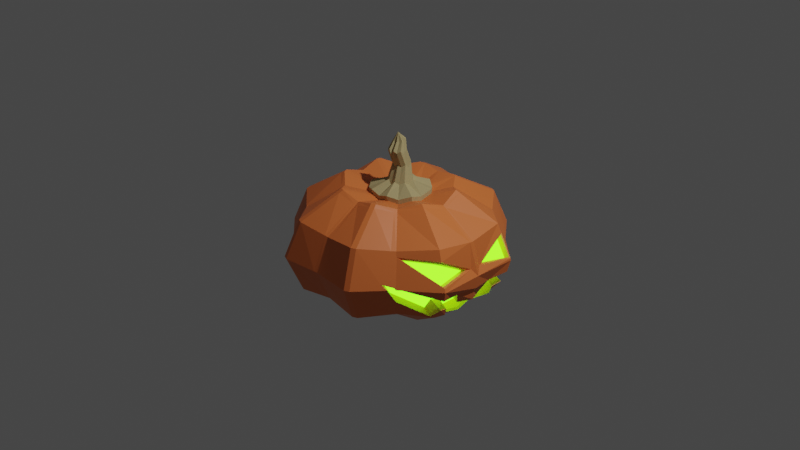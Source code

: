 # Source: head.blend  (saved by Blender 2.80.75; exported with 4.5.12 LTS)
import bpy
from mathutils import Matrix  # noqa: F401  (used for matrix-valued properties, if any)

bpy.ops.wm.read_factory_settings(use_empty=True)
scene = bpy.context.scene
scene.name = 'Scene'

# ---- collections
col_collection = bpy.data.collections.new('Collection'); scene.collection.children.link(col_collection)

# ---- materials (node trees are filled in below, after node groups)
mat_glow = bpy.data.materials.new('glow')
mat_glow.use_transparent_shadow = False
mat_glow.diffuse_color = (0.06255, 0.9035, 0.02519, 1.0)
mat_pumpkin = bpy.data.materials.new('pumpkin')
mat_pumpkin.use_transparent_shadow = False
mat_pumpkin.diffuse_color = (0.8, 0.0911, 0.02172, 1.0)
mat_material_002 = bpy.data.materials.new('Material.002')
mat_material_002.use_transparent_shadow = False
mat_material_002.diffuse_color = (0.8, 0.7266, 0.3894, 1.0)

# ---- material node trees
mat_glow.use_nodes = True; mat_glow.node_tree.nodes.clear()
_N = mat_glow.node_tree.nodes; _L = mat_glow.node_tree.links
n0 = _N.new('ShaderNodeOutputMaterial'); n0.name = 'Material Output'; n0.location = (300, 300)
n1 = _N.new('ShaderNodeEmission'); n1.name = 'Emission'; n1.location = (10, 300)
n1.inputs[0].default_value = (0.09188, 1.0, 0.007394, 1.0)
n1.inputs[1].default_value = 6.5
n2 = _N.new('ShaderNodeEeveeSpecular'); n2.name = 'Specular'; n2.location = (100, 280)
n2.inputs[0].default_value = (0.2193, 0.8, 0.09318, 1.0)
_L.new(n1.outputs[0], n0.inputs[0])
_L.new(n2.outputs[0], n0.inputs[1])
n0.is_active_output = True
mat_pumpkin.use_nodes = True; mat_pumpkin.node_tree.nodes.clear()
_N = mat_pumpkin.node_tree.nodes; _L = mat_pumpkin.node_tree.links
n0 = _N.new('ShaderNodeOutputMaterial'); n0.name = 'Material Output'; n0.location = (300, 300)
n1 = _N.new('ShaderNodeBsdfPrincipled'); n1.name = 'Principled BSDF'; n1.location = (10, 300)
n1.distribution = 'GGX'
n1.subsurface_method = 'BURLEY'
n1.inputs[0].default_value = (0.8, 0.1866, 0.04436, 1.0)
n1.inputs[3].default_value = 1.45
n1.inputs[27].default_value = (0.0, 0.0, 0.0, 1.0)
n1.inputs[28].default_value = 1.0
_L.new(n1.outputs[0], n0.inputs[0])
n0.is_active_output = True
mat_material_002.use_nodes = True; mat_material_002.node_tree.nodes.clear()
_N = mat_material_002.node_tree.nodes; _L = mat_material_002.node_tree.links
n0 = _N.new('ShaderNodeOutputMaterial'); n0.name = 'Material Output'; n0.location = (300, 300)
n1 = _N.new('ShaderNodeBsdfPrincipled'); n1.name = 'Principled BSDF'; n1.location = (10, 300)
n1.distribution = 'GGX'
n1.subsurface_method = 'BURLEY'
n1.inputs[0].default_value = (0.4575, 0.3758, 0.1846, 1.0)
n1.inputs[2].default_value = 1.0
n1.inputs[3].default_value = 1.45
n1.inputs[13].default_value = 0.0
n1.inputs[15].default_value = 0.4
n1.inputs[27].default_value = (0.0, 0.0, 0.0, 1.0)
n1.inputs[28].default_value = 1.0
_L.new(n1.outputs[0], n0.inputs[0])
n0.is_active_output = True

# ---- world
world_world = bpy.data.worlds.new('World'); scene.world = world_world
world_world.use_nodes = True; world_world.node_tree.nodes.clear()
_N = world_world.node_tree.nodes; _L = world_world.node_tree.links
n0 = _N.new('ShaderNodeOutputWorld'); n0.name = 'World Output'; n0.location = (300, 300)
n1 = _N.new('ShaderNodeBackground'); n1.name = 'Background'; n1.location = (10, 300)
n1.inputs[0].default_value = (0.05088, 0.05088, 0.05088, 1.0)
_L.new(n1.outputs[0], n0.inputs[0])
n0.is_active_output = True
world_world.color = (0.05088, 0.05088, 0.05088)
world_world.use_sun_shadow = False
world_world.sun_shadow_jitter_overblur = 0.0

# ---- cameras
cam_camera = bpy.data.cameras.new('Camera')
cam_camera.clip_end = 100.0
cam_camera.ortho_scale = 7.314

# ---- lights
light_light = bpy.data.lights.new('Light', 'POINT')
light_light.transmission_factor = 0.0
light_light.energy = 1000.0
light_light.shadow_soft_size = 0.1
light_light.shadow_maximum_resolution = 0.006
light_light.use_absolute_resolution = True

# ---- meshes
me_sphere = bpy.data.meshes.new('Sphere')
me_sphere.from_pydata([(0.1225, -0.4615, 0.8083), (0.7682, 0.3471, 0.2987), (0.8415, 0.3775, 0.002358), (0.5554, 0.5204, 0.2872), (0.7999, 0.09871, 0.0609), (0.7716, -0.3477, 0.2847), (0.8366, -0.3746, 0.02243), (0.8015, -0.08871, 0.06509), (0.5326, -0.5286, 0.3039), (0.7128, 0.00743, -0.2944), (0.6974, -0.001145, -0.4289), (0.5515, -0.6219, 0.07702), (0.5108, -0.6704, 0.07702), (0.5396, 0.6249, 0.01422), (0.4941, 0.5794, -0.2256), (0.5906, -0.5891, 0.07702), (0.5054, -0.001145, -0.5505), (0.5102, -0.5806, -0.141), (0.7282, 0.125, -0.2944), (0.7827, 0.175, -0.1084), (0.7845, 0.373, -0.09029), (0.5606, -0.1718, -0.5458), (0.6679, 0.271, -0.4691), (0.5842, 0.1656, -0.5408), (0.7644, -0.3602, -0.07007), (0.7807, -0.1842, -0.1033), (0.7266, -0.1218, -0.2944), (0.683, -0.3711, -0.3712), (0.4672, 0.7372, 0.07702), (0.722, -0.3426, -0.2413), (0.6255, -0.233, -0.4964), (0.7149, -0.2439, -0.4098), (0.7451, -0.2592, -0.2894), (0.6587, 0.4056, -0.3683), (0.7158, 0.2693, -0.4115), (0.7435, 0.356, -0.2559), (0.7485, 0.2656, -0.2844), (0.5103, 0.5623, -0.2397), (0.1673, -0.4598, 0.8491)], [(38, 0)], [(2, 3, 1), (1, 4, 2), (6, 7, 5), (5, 8, 6), (10, 9, 26, 25, 24, 29, 32, 31), (16, 23, 22, 34, 10), (12, 17, 11), (14, 28, 13), (31, 30, 21, 16, 10), (27, 29, 24, 15, 11, 17), (34, 36, 35, 20, 19, 18, 9, 10), (35, 33, 37, 14, 13, 20)])
_uv = me_sphere.uv_layers.new(name='UVMap')
_uv.uv.foreach_set('vector', [0.5625, 0.5181, 0.6118, 0.6239, 0.5625, 0.6169, 0.5625, 0.6169, 0.5167, 0.5408, 0.5625, 0.5181, 0.4375, 0.5248, 0.4848, 0.5422, 0.4375, 0.6122, 0.4375, 0.6122, 0.3842, 0.6313, 0.4375, 0.5248, 0.5, 0.3333, 0.5, 0.361, 0.4765, 0.3668, 0.4671, 0.4364, 0.4375, 0.451, 0.4375, 0.3939, 0.4517, 0.3746, 0.4526, 0.3333, 0.5, 0.2374, 0.5361, 0.2681, 0.5522, 0.3078, 0.5494, 0.3333, 0.5, 0.3333, 0.3647, 0.5, 0.375, 0.4184, 0.375, 0.5, 0.625, 0.3867, 0.6463, 0.5, 0.625, 0.4765, 0.4526, 0.3333, 0.4507, 0.2909, 0.4595, 0.2623, 0.5, 0.2374, 0.5, 0.3333, 0.426, 0.349, 0.4375, 0.3939, 0.4375, 0.451, 0.3833, 0.5, 0.375, 0.5, 0.375, 0.4184, 0.5494, 0.3333, 0.5468, 0.3762, 0.5625, 0.389, 0.5625, 0.4442, 0.5289, 0.4346, 0.5214, 0.3665, 0.5, 0.361, 0.5, 0.3333, 0.5625, 0.389, 0.5798, 0.3481, 0.6206, 0.3829, 0.625, 0.3867, 0.625, 0.4765, 0.5625, 0.4442])
me_sphere.materials.append(mat_glow)
me_sphere.use_remesh_preserve_volume = False
me_sphere.use_remesh_preserve_attributes = False
me_sphere.use_mirror_vertex_groups = False
me_sphere.update()
me_sphere_001 = bpy.data.meshes.new('Sphere.001')
me_sphere_001.from_pydata([(6.087e-09, 0.7708, 0.4453), (6.087e-09, 0.89, -4.232e-08), (6.087e-09, 0.445, -0.7712), (0.3148, 0.3147, 0.7712), (0.5453, 0.545, 0.4453), (0.6297, 0.6293, -4.232e-08), (0.5453, 0.545, -0.4453), (0.3148, 0.3147, -0.7712), (0.4619, 0.1913, 0.866), (0.8001, 0.3314, 0.5), (0.9098, 0.3827, -4.371e-08), (0.7513, 0.3314, -0.5), (0.4131, 0.1913, -0.866), (0.5088, 8.704e-08, 0.7712), (0.8348, 3.399e-08, 0.4453), (0.9074, 3.399e-08, -4.232e-08), (0.5319, 8.704e-08, -0.7712), (0.4619, -0.1913, 0.866), (0.8001, -0.3314, 0.5), (0.9226, -0.3827, -4.371e-08), (0.7577, -0.3314, -0.5), (0.4195, -0.1913, -0.866), (0.3148, -0.3147, 0.7712), (0.5453, -0.545, 0.4453), (0.6297, -0.6293, -4.232e-08), (0.5453, -0.545, -0.4453), (0.3148, -0.3147, -0.7712), (-1.383e-07, -0.445, 0.7712), (-2.046e-07, -0.7708, 0.4453), (-2.842e-07, -0.89, -4.232e-08), (-2.046e-07, -0.7708, -0.4453), (-1.383e-07, -0.445, -0.7712), (-0.3148, -0.3147, 0.7712), (-0.5453, -0.545, 0.4453), (-0.6297, -0.6293, -4.232e-08), (-0.5453, -0.545, -0.4453), (-0.3148, -0.3147, -0.7712), (-0.4453, 3.523e-07, 0.7712), (-0.7712, 4.584e-07, 0.4453), (-0.8905, 5.645e-07, -4.232e-08), (-0.7712, 4.584e-07, -0.4453), (-0.4453, 3.258e-07, -0.7712), (-0.3148, 0.3147, 0.7712), (-0.5453, 0.545, 0.4453), (-0.6297, 0.6293, -4.232e-08), (-0.5453, 0.545, -0.4453), (-0.3148, 0.3147, -0.7712), (2.598e-07, 0.445, 0.7712), (4.058e-07, 0.7708, -0.4453), (6.087e-09, 1.581e-07, -0.5941), (-6.609e-08, -0.2225, 0.6826), (-0.1527, 0.1526, 0.68), (0.2641, -0.1094, 0.7496), (0.191, 0.1909, 0.7015), (1.446e-07, 0.2429, 0.6907), (-0.2267, 1.91e-07, 0.6843), (0.1811, -0.181, 0.696), (0.264, 0.1093, 0.7495), (-0.176, -0.1759, 0.6931), (0.2584, 6.048e-08, 0.6969), (0.7682, 0.3471, 0.2987), (0.8415, 0.3775, 0.002358), (0.5554, 0.5204, 0.2872), (0.7999, 0.09871, 0.0609), (0.7716, -0.3477, 0.2847), (0.8366, -0.3746, 0.02243), (0.8015, -0.08871, 0.06509), (0.5326, -0.5286, 0.3039), (0.5454, 0.7298, -4.279e-08), (0.8546, 1.187e-08, -0.3714), (0.6178, 0.6174, -0.0628), (0.5724, 0.572, -0.3026), (0.8951, -0.3676, -0.1471), (0.6688, -0.5965, -4.25e-08), (0.889, 0.3655, -0.1673), (0.6999, 5.327e-08, -0.6329), (0.5884, -0.588, -0.218), (0.6261, -0.6258, 0.01878), (0.589, -0.6778, -4.255e-08), (0.8064, 0.1176, -0.3714), (0.8674, 0.1675, -0.1854), (0.6389, -0.1792, -0.6228), (0.6624, 0.1582, -0.6178), (0.8665, -0.1917, -0.1804), (0.8048, -0.1292, -0.3714), (0.5425, -0.7071, 0.07103), (0.7612, -0.3785, -0.4482), (0.8451, -0.35, -0.3184), (0.7037, -0.2404, -0.5735), (0.7931, -0.2514, -0.4868), (0.8233, -0.2666, -0.3664), (0.7369, 0.3981, -0.4453), (0.7462, 0.2636, -0.5461), (0.794, 0.2619, -0.4885), (0.8415, 0.3486, -0.3329), (0.8268, 0.2581, -0.3614), (0.7128, 0.00743, -0.2944), (0.5479, -0.6183, 0.09581), (0.5515, -0.6219, 0.07702), (0.5108, -0.6704, 0.07702), (0.5396, 0.6249, 0.01422), (0.4941, 0.5794, -0.2256), (0.5906, -0.5891, 0.07702), (0.5054, -0.001145, -0.5505), (0.5102, -0.5806, -0.141), (0.7282, 0.125, -0.2944), (0.7827, 0.175, -0.1084), (0.7845, 0.373, -0.09029), (0.5606, -0.1718, -0.5458), (0.6679, 0.271, -0.4691), (0.5842, 0.1656, -0.5408), (0.7644, -0.3602, -0.07007), (0.7807, -0.1842, -0.1033), (0.7266, -0.1218, -0.2944), (0.4642, -0.6997, 0.1481), (0.683, -0.3711, -0.3712), (0.4672, 0.7372, 0.07702), (0.722, -0.3426, -0.2413), (0.6255, -0.233, -0.4964), (0.7149, -0.2439, -0.4098), (0.7451, -0.2592, -0.2894), (0.6587, 0.4056, -0.3683), (0.7158, 0.2693, -0.4115), (0.7435, 0.356, -0.2559), (0.7485, 0.2656, -0.2844), (0.3364, 0.3362, 0.7407), (0.4936, 0.2045, 0.8317), (0.5394, 8.207e-08, 0.7407), (0.4936, -0.2045, 0.8317), (0.3364, -0.3362, 0.7407), (-1.445e-07, -0.4755, 0.7407), (-0.3364, -0.3362, 0.7407), (-0.4758, 3.622e-07, 0.7407), (-0.3364, 0.3362, 0.7407), (2.361e-07, 0.4755, 0.7407), (0.3602, 0.36, -0.707), (0.4797, 0.2189, -0.7939), (0.4861, -0.2189, -0.7939), (0.3602, -0.36, -0.707), (-1.513e-07, -0.5092, -0.707), (-0.3602, -0.36, -0.707), (-0.5095, 3.519e-07, -0.707), (-0.3602, 0.36, -0.707), (8.481e-08, 0.5092, -0.707), (0.5877, 8.065e-08, -0.745), (0.02639, 0.8923, -4.241e-08), (0.02286, 0.7728, 0.449), (0.0132, 0.4462, -0.7732), (0.0132, 0.4462, 0.7739), (0.02286, 0.7728, -0.449), (0.007165, 0.2434, 0.6943), (0.0141, 0.4768, 0.7435), (0.0151, 0.5105, -0.7094), (-0.00921, 0.4458, 0.7731), (-0.01595, 0.7722, -0.4479), (-0.01595, 0.7722, 0.4479), (-0.00921, 0.4458, -0.7722), (-0.01842, 0.8916, -4.238e-08), (-0.004674, 0.2424, 0.6927), (-0.009842, 0.4764, 0.7426), (-0.01054, 0.5101, -0.7083), (-0.5363, 0.5557, -0.4476), (-0.6193, 0.6417, -4.238e-08), (-0.5363, 0.5557, 0.4476), (-0.3097, 0.3209, 0.7729), (-0.3097, 0.3209, -0.772), (-0.1504, 0.156, 0.6822), (-0.3309, 0.3429, 0.7424), (-0.3543, 0.3671, -0.7081), (-0.3242, 0.3069, -0.7772), (-0.5614, 0.5315, -0.4487), (-0.6483, 0.6137, -4.241e-08), (-0.5614, 0.5315, 0.4487), (-0.3242, 0.3069, 0.7772), (-0.1562, 0.1484, 0.6823), (-0.3464, 0.3279, 0.7464), (-0.3709, 0.3511, -0.7125), (-0.446, 0.008201, -0.7753), (-0.7725, 0.0142, -0.4476), (-0.892, 0.0164, -4.238e-08), (-0.7725, 0.0142, 0.4476), (-0.446, 0.008201, 0.7753), (-0.2259, 0.003683, 0.6856), (-0.4766, 0.008763, 0.7446), (-0.5103, 0.009383, -0.7107), (-0.4465, -0.01378, -0.778), (-0.7733, -0.02386, -0.4492), (-0.8929, -0.02755, -4.242e-08), (-0.7733, -0.02386, 0.4492), (-0.4465, -0.01378, 0.778), (-0.227, -0.006888, 0.6876), (-0.4771, -0.01472, 0.7472), (-0.5108, -0.01576, -0.7133), (-0.3272, -0.3043, 0.7792), (-0.3272, -0.3043, -0.7792), (-0.5668, -0.527, -0.4499), (-0.6544, -0.6086, -4.243e-08), (-0.5668, -0.527, 0.4499), (-0.1806, -0.1691, 0.6962), (-0.3497, -0.3252, 0.7483), (-0.3744, -0.3482, -0.7143), (-0.6033, -0.6607, -4.247e-08), (-0.5225, -0.5722, 0.4511), (-0.3017, -0.3304, 0.7813), (-0.3017, -0.3304, -0.7711), (-0.5225, -0.5722, -0.4511), (-0.167, -0.1807, 0.6964), (-0.3224, -0.353, 0.7504), (-0.3452, -0.378, -0.7081), (-0.01822, -0.4466, -0.7711), (-0.03156, -0.7736, -0.4505), (-0.03644, -0.8932, -4.245e-08), (-0.03156, -0.7736, 0.4505), (-0.01822, -0.4466, 0.7802), (-0.008704, -0.2223, 0.6866), (-0.01947, -0.4773, 0.7493), (-0.02085, -0.511, -0.708), (0.02219, -0.447, -0.7717), (0.03843, -0.7742, -0.4516), (0.04437, -0.8939, -4.248e-08), (0.03843, -0.7742, 0.4516), (0.02219, -0.447, 0.7815), (0.01093, -0.2231, 0.6879), (0.02371, -0.4776, 0.7506), (0.02538, -0.5114, -0.7087), (0.5191, -0.5762, 0.452), (0.2997, -0.3327, 0.7821), (0.1705, -0.1867, 0.6999), (0.3203, -0.3555, 0.7512), (0.3061, -0.3251, -0.7715), (0.5302, -0.563, -0.4491), (0.3503, -0.3719, -0.708), (0.5649, 0.5286, 0.4495), (0.3261, 0.3052, 0.7785), (0.1966, 0.1846, 0.7052), (0.3485, 0.3261, 0.7477), (0.5241, 0.5703, 0.4507), (0.3026, 0.3293, 0.7751), (0.1824, 0.1968, 0.7055), (0.3234, 0.3519, 0.7447), (0.3073, 0.3237, -0.773), (0.5322, 0.5606, -0.4486), (0.3516, 0.3703, -0.7091), (0.3245, 0.3025, -0.7805), (0.5656, 0.524, -0.4507), (0.5886, 0.5549, -0.3167), (0.5103, 0.5623, -0.2397), (0.372, 0.3461, -0.7156), (0.8323, -0.02362, 0.4492), (0.5055, -0.01364, 0.778), (0.2588, -0.007797, 0.7006), (0.5361, -0.01457, 0.7472), (0.8331, 0.01631, 0.448), (0.5065, 0.009414, 0.7759), (0.2586, 0.00538, 0.6994), (0.5371, 0.01006, 0.7451), (0.6107, -0.6295, 0.02081), (0.5264, 0.7296, 0.02081), (0.8356, -0.0002072, -0.3506), (0.5988, 0.6172, -0.042), (0.5534, 0.5718, -0.2818), (0.8685, -0.3678, -0.1263), (0.6498, -0.5967, 0.02081), (0.8635, 0.3653, -0.1465), (0.6809, -0.0002072, -0.6121), (0.5694, -0.5882, -0.1972), (0.6071, -0.626, 0.03959), (0.57, -0.678, 0.02081), (0.7874, 0.1174, -0.3506), (0.8419, 0.1673, -0.1646), (0.6199, -0.1794, -0.602), (0.6434, 0.158, -0.597), (0.8399, -0.1919, -0.1596), (0.7858, -0.1294, -0.3506), (0.5235, -0.7073, 0.09184), (0.7422, -0.3787, -0.4274), (0.8261, -0.3502, -0.2976), (0.6847, -0.2406, -0.5526), (0.7741, -0.2516, -0.466), (0.8043, -0.2669, -0.3456), (0.7179, 0.3979, -0.4245), (0.7272, 0.2633, -0.5253), (0.775, 0.2617, -0.4677), (0.8225, 0.3483, -0.3121), (0.8078, 0.2579, -0.3406), (0.5696, 0.5547, -0.2959), (0.8306, 0.344, 0.3769), (0.8162, 0.3468, 0.3349), (0.8924, 0.3772, 0.04074), (0.9073, 0.3796, 0.03052), (0.6066, 0.5182, 0.3242), (0.5789, 0.5497, 0.361), (0.8674, 0.05184, 0.09958), (0.8498, 0.09935, 0.09827), (0.8361, -0.3463, 0.3548), (0.8237, -0.3481, 0.3241), (0.8906, -0.375, 0.06321), (0.9083, -0.3773, 0.05244), (0.8701, -0.04632, 0.1023), (0.8544, -0.08974, 0.1058), (0.5607, -0.5552, 0.3752), (0.5875, -0.5282, 0.343), (0.8707, 2.108e-08, -0.2168), (0.8544, 0.0005081, -0.3714), (0.8659, -0.191, -0.1823), (0.8877, 2.275e-08, -0.1887), (0.1673, -0.4598, 0.8491), (0.2069, -0.4434, 0.8491), (0.305, -0.7978, 0.4956), (0.3484, -0.7798, 0.4956), (0.3559, -0.9215, -4.361e-08), (0.4, -0.9033, -4.361e-08), (0.3052, -0.7978, -0.4957), (0.3484, -0.7799, -0.4957), (0.209, -0.4408, -0.7749), (0.1639, -0.4595, -0.7749), (0.1821, -0.4395, -0.7667), (0.07055, -0.2263, 0.7166), (0.1133, -0.2174, 0.721), (0.2201, -0.4749, 0.8163), (0.1802, -0.4915, 0.8163), (0.2364, -0.5077, -0.7195), (0.1918, -0.5261, -0.7195), (-0.2067, -0.4436, 0.8542), (-0.1675, -0.4598, 0.8542), (-0.3485, -0.7798, 0.4956), (-0.305, -0.7978, 0.4956), (-0.4, -0.9032, -4.361e-08), (-0.3558, -0.9215, -4.361e-08), (-0.3484, -0.7799, -0.4957), (-0.3051, -0.7978, -0.4957), (-0.1636, -0.4595, -0.7706), (-0.2092, -0.4406, -0.7706), (-0.182, -0.4394, -0.7619), (-0.1104, -0.2106, 0.717), (-0.06844, -0.2211, 0.7136), (-0.1803, -0.4915, 0.821), (-0.22, -0.4751, 0.821), (-0.1916, -0.5261, -0.7159), (-0.2366, -0.5075, -0.7159), (-0.4598, -0.1671, 0.854), (-0.4433, -0.207, 0.854), (-0.7978, -0.3045, 0.4956), (-0.7794, -0.3487, 0.4956), (-0.9215, -0.3554, -4.361e-08), (-0.9029, -0.4003, -4.361e-08), (-0.7978, -0.3047, -0.4956), (-0.7796, -0.3486, -0.4956), (-0.4437, -0.2066, -0.8543), (-0.4599, -0.1676, -0.8543), (-0.4406, -0.1825, -0.8534), (-0.2299, -0.07168, 0.7186), (-0.2184, -0.114, 0.7216), (-0.4748, -0.2203, 0.8208), (-0.4915, -0.18, 0.8208), (-0.5096, -0.2348, -0.7842), (-0.5264, -0.1943, -0.7842), (-0.4454, 0.2052, 0.8554), (-0.4601, 0.1699, 0.8554), (-0.7818, 0.3468, 0.4961), (-0.798, 0.3076, 0.4961), (-0.9053, 0.3983, -4.362e-08), (-0.9218, 0.3585, -4.362e-08), (-0.7819, 0.3466, -0.4961), (-0.798, 0.3078, -0.4961), (-0.4601, 0.1704, -0.8556), (-0.4458, 0.2049, -0.8556), (-0.443, 0.1835, -0.8549), (-0.1947, 0.1015, 0.7078), (-0.2117, 0.06685, 0.7091), (-0.4917, 0.1828, 0.8221), (-0.4769, 0.2185, 0.8221), (-0.5266, 0.1972, -0.7853), (-0.5118, 0.233, -0.7853), (-0.1675, 0.4598, 0.8053), (-0.2067, 0.4436, 0.8053), (-0.3075, 0.798, 0.4961), (-0.3468, 0.7817, 0.4961), (-0.3584, 0.9217, -4.362e-08), (-0.3984, 0.9052, -4.362e-08), (-0.3076, 0.798, -0.4961), (-0.3468, 0.7818, -0.4961), (-0.207, 0.4432, -0.7881), (-0.167, 0.4598, -0.7881), (-0.183, 0.4417, -0.782), (-0.0759, 0.2363, 0.7231), (-0.1104, 0.2148, 0.7196), (-0.2198, 0.4753, 0.7764), (-0.1807, 0.4915, 0.7764), (-0.2345, 0.5099, -0.7305), (-0.1948, 0.5264, -0.7305), (0.2066, 0.4438, 0.8054), (0.1677, 0.4599, 0.8054), (0.3467, 0.7819, 0.4961), (0.3078, 0.798, 0.4961), (0.3982, 0.9054, -4.362e-08), (0.3586, 0.9218, -4.362e-08), (0.3466, 0.782, -0.4961), (0.3079, 0.798, -0.4961), (0.1677, 0.4598, -0.797), (0.2066, 0.4438, -0.797), (0.1831, 0.4421, -0.7918), (0.1209, 0.2391, 0.7339), (0.08181, 0.2491, 0.7309), (0.181, 0.4916, 0.7764), (0.2196, 0.4755, 0.7764), (0.1953, 0.5265, -0.7377), (0.2342, 0.5104, -0.7377)], [], [(146, 151, 404, 394), (405, 391, 237, 239), (49, 401, 400, 240, 7), (407, 397, 241, 242), (148, 150, 403, 392), (400, 407, 242, 240), (149, 145, 396, 398), (239, 237, 3, 125), (242, 241, 6, 135), (397, 395, 68, 71, 6, 241), (237, 238, 53, 3), (49, 7, 243, 12), (244, 245, 91, 11), (235, 233, 8, 126), (247, 244, 11, 136), (287, 293, 63, 60), (233, 234, 57, 8), (11, 94, 95, 93), (255, 253, 13, 127), (12, 136, 144, 16), (5, 4, 232, 9, 286, 291, 289, 10), (253, 254, 59, 13), (49, 12, 16), (251, 249, 17, 128), (16, 144, 137, 21), (295, 301, 67, 64), (249, 250, 52, 17), (49, 16, 21), (85, 78, 99, 114), (137, 20, 25, 138), (15, 14, 248, 18, 294, 298, 297, 19), (17, 52, 56, 22), (49, 21, 26), (20, 87, 86), (128, 17, 22, 129), (322, 312, 218, 224), (86, 87, 117, 115), (320, 306, 221, 223), (229, 231, 321, 314), (231, 230, 313, 321), (226, 227, 318, 307), (224, 218, 30, 139), (219, 220, 28, 29), (221, 222, 50, 27), (49, 26, 229, 314, 316), (218, 219, 29, 30), (223, 221, 27, 130), (339, 329, 205, 208), (212, 215, 336, 326), (337, 323, 203, 207), (49, 333, 332, 204, 36), (216, 210, 330, 338), (213, 214, 335, 324), (201, 202, 33, 34), (203, 206, 58, 32), (209, 216, 338, 331), (205, 201, 34, 35), (207, 203, 32, 131), (208, 205, 35, 140), (342, 354, 191, 188), (49, 350, 349, 185, 41), (356, 346, 186, 192), (354, 340, 189, 191), (349, 356, 192, 185), (344, 342, 188, 187), (186, 187, 39, 40), (191, 189, 37, 132), (192, 186, 40, 141), (187, 188, 38, 39), (189, 190, 55, 37), (49, 367, 366, 169, 46), (373, 363, 170, 176), (371, 357, 173, 175), (366, 373, 176, 169), (361, 359, 172, 171), (357, 368, 174, 173), (170, 171, 44, 45), (175, 173, 42, 133), (176, 170, 45, 142), (171, 172, 43, 44), (173, 174, 51, 42), (390, 380, 154, 160), (388, 374, 153, 159), (383, 390, 160, 156), (378, 376, 155, 157), (374, 385, 158, 153), (49, 384, 383, 156, 2), (159, 153, 47, 134), (160, 154, 48, 143), (157, 155, 0, 1), (153, 158, 54, 47), (165, 168, 389, 382), (154, 157, 1, 48), (299, 295, 64, 66), (293, 288, 61, 63), (301, 296, 65, 67), (290, 287, 60, 62), (288, 290, 62, 61), (296, 299, 66, 65), (69, 303, 302), (20, 88, 89), (79, 303, 69, 96, 105), (72, 83, 304, 305, 15, 19), (77, 85, 114, 97), (11, 91, 94), (74, 70, 5, 10), (225, 228, 319, 309), (76, 25, 20, 86), (73, 72, 19), (90, 89, 119, 120), (70, 68, 5), (73, 77, 24), (87, 90, 120, 117), (89, 90, 87, 20), (70, 74, 107, 100), (89, 88, 118, 119), (93, 92, 11), (78, 76, 104, 99), (98, 97, 114, 99), (80, 79, 105, 106), (245, 71, 101, 246), (72, 73, 102, 111), (74, 80, 106, 107), (76, 86, 115, 104), (81, 75, 103, 108), (68, 70, 100, 116), (71, 68, 116, 101), (82, 92, 109, 110), (95, 94, 123, 124), (75, 82, 110, 103), (93, 95, 124, 122), (83, 72, 111, 112), (24, 77, 97, 98), (92, 93, 122, 109), (73, 24, 98, 102), (84, 304, 83, 112, 113), (94, 91, 121, 123), (88, 81, 108, 118), (69, 84, 113, 96), (155, 159, 134, 0), (380, 378, 157, 154), (172, 175, 133, 43), (363, 361, 171, 170), (188, 191, 132, 38), (346, 344, 187, 186), (202, 207, 131, 33), (327, 325, 202, 201), (220, 223, 130, 28), (310, 308, 220, 219), (18, 128, 129, 23), (248, 251, 128, 18), (252, 255, 127, 14), (232, 235, 126, 9), (236, 239, 125, 4), (395, 393, 236, 4, 5, 68), (156, 160, 143, 2), (169, 176, 142, 46), (49, 41, 177, 365, 367), (185, 192, 141, 41), (49, 36, 194, 348, 350), (204, 208, 140, 36), (217, 224, 139, 31), (21, 137, 138, 26), (243, 247, 136, 12), (240, 242, 135, 7), (49, 2, 147, 399, 401), (2, 143, 152, 147), (144, 136, 11, 92, 82, 75), (137, 144, 75, 81, 88, 20), (0, 134, 151, 146), (143, 48, 149, 152), (134, 47, 148, 151), (48, 1, 145, 149), (47, 54, 150, 148), (1, 0, 146, 145), (49, 46, 165, 382, 384), (162, 163, 377, 379), (161, 162, 379, 381), (167, 164, 375, 387), (163, 167, 387, 377), (168, 161, 381, 389), (376, 388, 159, 155), (46, 142, 168, 165), (43, 133, 167, 163), (42, 51, 166, 164), (44, 43, 163, 162), (142, 45, 161, 168), (133, 42, 164, 167), (45, 44, 162, 161), (177, 184, 372, 365), (179, 180, 360, 362), (183, 181, 358, 370), (180, 183, 370, 360), (184, 178, 364, 372), (359, 371, 175, 172), (178, 179, 362, 364), (41, 141, 184, 177), (38, 132, 183, 180), (37, 55, 182, 181), (39, 38, 180, 179), (141, 40, 178, 184), (132, 37, 181, 183), (40, 39, 179, 178), (194, 200, 355, 348), (196, 197, 343, 345), (199, 193, 341, 353), (197, 199, 353, 343), (200, 195, 347, 355), (193, 198, 352, 341), (195, 196, 345, 347), (36, 140, 200, 194), (33, 131, 199, 197), (34, 33, 197, 196), (140, 35, 195, 200), (131, 32, 193, 199), (35, 34, 196, 195), (32, 58, 198, 193), (49, 31, 209, 331, 333), (211, 212, 326, 328), (332, 339, 208, 204), (325, 337, 207, 202), (210, 211, 328, 330), (215, 213, 324, 336), (329, 327, 201, 205), (31, 139, 216, 209), (28, 130, 215, 212), (130, 27, 213, 215), (30, 29, 211, 210), (27, 50, 214, 213), (29, 28, 212, 211), (139, 30, 210, 216), (49, 316, 315, 217, 31), (78, 85, 77, 23, 225, 309, 311), (308, 320, 223, 220), (25, 76, 78, 311, 313, 230), (228, 226, 307, 319), (312, 310, 219, 218), (315, 322, 224, 217), (23, 129, 228, 225), (129, 22, 226, 228), (22, 56, 227, 226), (26, 138, 231, 229), (138, 25, 230, 231), (4, 125, 235, 232), (3, 53, 234, 233), (125, 3, 233, 235), (145, 146, 394, 396), (151, 148, 392, 404), (393, 405, 239, 236), (147, 152, 406, 399), (152, 149, 398, 406), (7, 135, 247, 243), (91, 245, 246, 121), (135, 6, 244, 247), (6, 71, 245, 244), (14, 127, 251, 248), (13, 59, 250, 249), (127, 13, 249, 251), (9, 126, 255, 252), (8, 57, 254, 253), (126, 8, 253, 255), (90, 89, 278, 279), (77, 85, 274, 266), (69, 303, 79, 268, 258), (87, 86, 275, 276), (85, 78, 267, 274), (79, 80, 269, 268), (245, 71, 260, 285), (245, 91, 280, 285), (73, 72, 261, 262), (80, 74, 263, 269), (86, 76, 265, 275), (81, 75, 264, 270), (70, 68, 257, 259), (68, 71, 260, 257), (82, 92, 281, 271), (94, 95, 284, 283), (77, 73, 262, 266), (75, 82, 271, 264), (95, 93, 282, 284), (72, 83, 272, 261), (93, 92, 281, 282), (24, 73, 262, 256), (83, 304, 84, 273, 272), (91, 94, 283, 280), (88, 81, 270, 277), (84, 69, 258, 273), (76, 78, 267, 265), (88, 89, 278, 277), (74, 70, 259, 263), (87, 90, 279, 276), (287, 290, 291, 286), (290, 288, 289, 291), (293, 287, 286, 292), (288, 293, 292, 289), (10, 289, 292, 286, 9, 252, 14, 15), (298, 294, 295, 299), (297, 298, 299, 296), (294, 300, 301, 295), (300, 297, 296, 301), (19, 297, 300, 294, 18, 23, 77, 73), (302, 303, 79, 80, 305), (305, 304, 84, 69, 302), (305, 80, 74, 10, 15), (314, 315, 316), (320, 308, 309, 319), (308, 310, 311, 309), (310, 312, 313, 311), (322, 315, 314, 321), (317, 306, 307, 318), (306, 320, 319, 307), (312, 322, 321, 313), (306, 317, 222, 221), (331, 332, 333), (337, 325, 326, 336), (325, 327, 328, 326), (327, 329, 330, 328), (339, 332, 331, 338), (334, 323, 324, 335), (323, 337, 336, 324), (329, 339, 338, 330), (323, 334, 206, 203), (348, 349, 350), (354, 342, 343, 353), (342, 344, 345, 343), (344, 346, 347, 345), (356, 349, 348, 355), (351, 340, 341, 352), (340, 354, 353, 341), (346, 356, 355, 347), (340, 351, 190, 189), (365, 366, 367), (371, 359, 360, 370), (359, 361, 362, 360), (361, 363, 364, 362), (373, 366, 365, 372), (368, 357, 358, 369), (357, 371, 370, 358), (363, 373, 372, 364), (181, 182, 369, 358), (382, 383, 384), (388, 376, 377, 387), (376, 378, 379, 377), (378, 380, 381, 379), (390, 383, 382, 389), (385, 374, 375, 386), (374, 388, 387, 375), (380, 390, 389, 381), (164, 166, 386, 375), (399, 400, 401), (405, 393, 394, 404), (393, 395, 396, 394), (395, 397, 398, 396), (407, 400, 399, 406), (402, 391, 392, 403), (391, 405, 404, 392), (397, 407, 406, 398), (391, 402, 238, 237)])
_uv = me_sphere_001.uv_layers.new(name='UVMap')
_uv.uv.foreach_set('vector', [0.7457, 0.6667, 0.7457, 0.8177, 0.6947, 0.8177, 0.692, 0.6667, 0.6803, 0.8177, 0.6798, 0.8333, 0.6312, 0.8333, 0.6312, 0.8177, 0.6562, 0.0, 0.6862, 0.1595, 0.6798, 0.1667, 0.6288, 0.1667, 0.625, 0.1667, 0.6808, 0.1995, 0.6831, 0.3333, 0.6288, 0.3333, 0.6288, 0.1995, 0.7457, 0.8333, 0.7335, 0.9091, 0.709, 0.9094, 0.6952, 0.8333, 0.6798, 0.1667, 0.6808, 0.1995, 0.6288, 0.1995, 0.6288, 0.1667, 0.7457, 0.3333, 0.7457, 0.5, 0.6914, 0.5, 0.6919, 0.3333, 0.6312, 0.8177, 0.6312, 0.8333, 0.625, 0.8333, 0.625, 0.8177, 0.6288, 0.1995, 0.6288, 0.3333, 0.625, 0.3333, 0.625, 0.1995, 0.6831, 0.3333, 0.6836, 0.5, 0.6463, 0.5, 0.625, 0.3867, 0.625, 0.3333, 0.6288, 0.3333, 0.6312, 0.8333, 0.6409, 0.8999, 0.6373, 0.8989, 0.625, 0.8333, 0.5938, 0.0, 0.625, 0.1667, 0.6188, 0.1667, 0.5625, 0.1667, 0.6188, 0.3333, 0.6206, 0.3829, 0.5798, 0.3481, 0.5625, 0.3333, 0.6202, 0.8177, 0.6202, 0.8333, 0.5625, 0.8333, 0.5625, 0.8177, 0.6188, 0.1995, 0.6188, 0.3333, 0.5625, 0.3333, 0.5625, 0.1995, 0.5625, 0.6169, 0.5168, 0.5409, 0.5167, 0.5408, 0.5625, 0.6169, 0.6202, 0.8333, 0.6099, 0.8993, 0.5759, 0.9048, 0.5625, 0.8333, 0.5625, 0.3333, 0.5625, 0.389, 0.5468, 0.3762, 0.5494, 0.3333, 0.5031, 0.8177, 0.5031, 0.8333, 0.5, 0.8333, 0.5, 0.8177, 0.5625, 0.1667, 0.5625, 0.1995, 0.5, 0.1801, 0.5, 0.1667, 0.625, 0.5, 0.625, 0.6667, 0.6202, 0.6667, 0.5625, 0.6667, 0.5625, 0.6256, 0.6213, 0.6341, 0.5625, 0.5102, 0.5625, 0.5, 0.5031, 0.8333, 0.5149, 0.9034, 0.5131, 0.9033, 0.5, 0.8333, 0.5313, 0.0, 0.5625, 0.1667, 0.5, 0.1667, 0.4955, 0.8177, 0.4955, 0.8333, 0.4375, 0.8333, 0.4375, 0.8177, 0.5, 0.1667, 0.5, 0.1801, 0.4375, 0.1995, 0.4375, 0.1667, 0.4375, 0.6122, 0.3846, 0.6311, 0.3842, 0.6313, 0.4375, 0.6122, 0.4955, 0.8333, 0.4843, 0.9034, 0.4509, 0.9047, 0.4375, 0.8333, 0.4688, 0.0, 0.5, 0.1667, 0.4375, 0.1667, 0.3555, 0.5253, 0.3647, 0.5, 0.3647, 0.5, 0.3555, 0.5253, 0.4375, 0.1995, 0.4375, 0.3333, 0.375, 0.3333, 0.375, 0.1995, 0.5, 0.5, 0.5, 0.6667, 0.4955, 0.6667, 0.4375, 0.6667, 0.4375, 0.6183, 0.4921, 0.5381, 0.4375, 0.5175, 0.4375, 0.5, 0.4375, 0.8333, 0.4241, 0.9047, 0.3883, 0.9041, 0.375, 0.8333, 0.4063, 0.0, 0.4375, 0.1667, 0.375, 0.1667, 0.4375, 0.3333, 0.4375, 0.3939, 0.426, 0.349, 0.4375, 0.8177, 0.4375, 0.8333, 0.375, 0.8333, 0.375, 0.8177, 0.3048, 0.1995, 0.3075, 0.3333, 0.2572, 0.3333, 0.2572, 0.1995, 0.426, 0.349, 0.4375, 0.3939, 0.4375, 0.3939, 0.426, 0.349, 0.3051, 0.8177, 0.3046, 0.8333, 0.2572, 0.8333, 0.2572, 0.8177, 0.3706, 0.1667, 0.3706, 0.1995, 0.3202, 0.1995, 0.3215, 0.1667, 0.3706, 0.1995, 0.3706, 0.3333, 0.3174, 0.3333, 0.3202, 0.1995, 0.3673, 0.8333, 0.3576, 0.9058, 0.3357, 0.9149, 0.3204, 0.8333, 0.2572, 0.1995, 0.2572, 0.3333, 0.25, 0.3333, 0.25, 0.1995, 0.2572, 0.5, 0.2572, 0.6667, 0.25, 0.6667, 0.25, 0.5, 0.2572, 0.8333, 0.2692, 0.9168, 0.2656, 0.9167, 0.25, 0.8333, 0.3438, 0.0, 0.375, 0.1667, 0.3706, 0.1667, 0.3215, 0.1667, 0.314, 0.1586, 0.2572, 0.3333, 0.2572, 0.5, 0.25, 0.5, 0.25, 0.3333, 0.2572, 0.8177, 0.2572, 0.8333, 0.25, 0.8333, 0.25, 0.8177, 0.1797, 0.1995, 0.1825, 0.3333, 0.1317, 0.3333, 0.1317, 0.1995, 0.244, 0.6667, 0.244, 0.8177, 0.1949, 0.8177, 0.1925, 0.6667, 0.1801, 0.8177, 0.1797, 0.8333, 0.1317, 0.8333, 0.1317, 0.8177, 0.1562, 0.0, 0.186, 0.1585, 0.1785, 0.1667, 0.1317, 0.1667, 0.125, 0.1667, 0.244, 0.1995, 0.244, 0.3333, 0.1925, 0.3333, 0.1953, 0.1995, 0.244, 0.8333, 0.2315, 0.917, 0.2115, 0.9195, 0.1953, 0.8333, 0.1317, 0.5, 0.1317, 0.6667, 0.125, 0.6667, 0.125, 0.5, 0.1317, 0.8333, 0.1422, 0.9083, 0.1388, 0.9068, 0.125, 0.8333, 0.244, 0.1667, 0.244, 0.1995, 0.1953, 0.1995, 0.1965, 0.1667, 0.1317, 0.3333, 0.1317, 0.5, 0.125, 0.5, 0.125, 0.3333, 0.1317, 0.8177, 0.1317, 0.8333, 0.125, 0.8333, 0.125, 0.8177, 0.1317, 0.1995, 0.1317, 0.3333, 0.125, 0.3333, 0.125, 0.1995, 0.05743, 0.6667, 0.05501, 0.8177, 0.0045, 0.8177, 0.0045, 0.6667, 0.03125, 0.0, 0.06105, 0.159, 0.05476, 0.1667, 0.0045, 0.1667, 0.0, 0.1667, 0.05548, 0.1995, 0.05747, 0.3333, 0.0045, 0.3333, 0.0045, 0.1995, 0.05501, 0.8177, 0.05458, 0.8333, 0.0045, 0.8333, 0.0045, 0.8177, 0.05476, 0.1667, 0.05548, 0.1995, 0.0045, 0.1995, 0.0045, 0.1667, 0.05805, 0.5, 0.05743, 0.6667, 0.0045, 0.6667, 0.0045, 0.5, 0.0045, 0.3333, 0.0045, 0.5, 0.0, 0.5, 0.0, 0.3333, 0.0045, 0.8177, 0.0045, 0.8333, 0.0, 0.8333, 0.0, 0.8177, 0.0045, 0.1995, 0.0045, 0.3333, 0.0, 0.3333, 0.0, 0.1995, 0.0045, 0.5, 0.0045, 0.6667, 0.0, 0.6667, 0.0, 0.5, 0.0045, 0.8333, 0.01761, 0.9152, 0.01534, 0.9151, 0.0, 0.8333, 0.9062, 0.0, 0.9362, 0.1598, 0.9306, 0.1667, 0.879, 0.1667, 0.875, 0.1667, 0.9313, 0.1995, 0.933, 0.3333, 0.879, 0.3333, 0.879, 0.1995, 0.9309, 0.8177, 0.9305, 0.8333, 0.879, 0.8333, 0.879, 0.8177, 0.9306, 0.1667, 0.9313, 0.1995, 0.879, 0.1995, 0.879, 0.1667, 0.9336, 0.5, 0.933, 0.6667, 0.879, 0.6667, 0.879, 0.5, 0.9305, 0.8333, 0.9135, 0.9238, 0.8929, 0.9195, 0.879, 0.8333, 0.879, 0.3333, 0.879, 0.5, 0.875, 0.5, 0.875, 0.3333, 0.879, 0.8177, 0.879, 0.8333, 0.875, 0.8333, 0.875, 0.8177, 0.879, 0.1995, 0.879, 0.3333, 0.875, 0.3333, 0.875, 0.1995, 0.879, 0.5, 0.879, 0.6667, 0.875, 0.6667, 0.875, 0.5, 0.879, 0.8333, 0.8929, 0.9195, 0.8911, 0.9192, 0.875, 0.8333, 0.8056, 0.1995, 0.808, 0.3333, 0.753, 0.3333, 0.753, 0.1995, 0.8052, 0.8177, 0.8047, 0.8333, 0.753, 0.8333, 0.753, 0.8177, 0.8046, 0.1667, 0.8056, 0.1995, 0.753, 0.1995, 0.753, 0.1667, 0.8085, 0.5, 0.808, 0.6667, 0.753, 0.6667, 0.753, 0.5, 0.8047, 0.8333, 0.7899, 0.914, 0.7658, 0.9093, 0.753, 0.8333, 0.7812, 0.0, 0.8111, 0.1594, 0.8046, 0.1667, 0.753, 0.1667, 0.75, 0.1667, 0.753, 0.8177, 0.753, 0.8333, 0.75, 0.8333, 0.75, 0.8177, 0.753, 0.1995, 0.753, 0.3333, 0.75, 0.3333, 0.75, 0.1995, 0.753, 0.5, 0.753, 0.6667, 0.75, 0.6667, 0.75, 0.5, 0.753, 0.8333, 0.7658, 0.9093, 0.7642, 0.909, 0.75, 0.8333, 0.8724, 0.1667, 0.8724, 0.1995, 0.8194, 0.1995, 0.8204, 0.1667, 0.753, 0.3333, 0.753, 0.5, 0.75, 0.5, 0.75, 0.3333, 0.4847, 0.5423, 0.4375, 0.6122, 0.4375, 0.6122, 0.4848, 0.5422, 0.5168, 0.5407, 0.5625, 0.5181, 0.5625, 0.5181, 0.5167, 0.5408, 0.3844, 0.6308, 0.4375, 0.5248, 0.4375, 0.5248, 0.3842, 0.6313, 0.6112, 0.6238, 0.5625, 0.6169, 0.5625, 0.6169, 0.6118, 0.6239, 0.5625, 0.5181, 0.6115, 0.6234, 0.6118, 0.6239, 0.5625, 0.5181, 0.4375, 0.5248, 0.4847, 0.5421, 0.4848, 0.5422, 0.4375, 0.5248, 0.5, 0.361, 0.5001, 0.361, 0.5, 0.4189, 0.4375, 0.3333, 0.4507, 0.2909, 0.4526, 0.3333, 0.5214, 0.3665, 0.5001, 0.361, 0.5, 0.361, 0.5, 0.361, 0.5214, 0.3665, 0.4375, 0.451, 0.4671, 0.4364, 0.4672, 0.4356, 0.5, 0.4294, 0.5, 0.5, 0.4375, 0.5, 0.375, 0.507, 0.3555, 0.5253, 0.3555, 0.5253, 0.375, 0.507, 0.5625, 0.3333, 0.5798, 0.3481, 0.5625, 0.389, 0.5625, 0.4442, 0.625, 0.4765, 0.625, 0.5, 0.5625, 0.5, 0.3673, 0.6667, 0.3673, 0.8177, 0.3199, 0.8177, 0.3175, 0.6667, 0.375, 0.4184, 0.375, 0.3333, 0.4375, 0.3333, 0.426, 0.349, 0.3833, 0.5, 0.4375, 0.451, 0.4375, 0.5, 0.4517, 0.3746, 0.4526, 0.3333, 0.4526, 0.3333, 0.4517, 0.3746, 0.625, 0.4765, 0.6463, 0.5, 0.625, 0.5, 0.3833, 0.5, 0.375, 0.507, 0.375, 0.5, 0.4375, 0.3939, 0.4517, 0.3746, 0.4517, 0.3746, 0.4375, 0.3939, 0.4526, 0.3333, 0.4517, 0.3746, 0.4375, 0.3939, 0.4375, 0.3333, 0.625, 0.4765, 0.5625, 0.4442, 0.5625, 0.4442, 0.625, 0.4765, 0.4526, 0.3333, 0.4507, 0.2909, 0.4507, 0.2909, 0.4526, 0.3333, 0.5494, 0.3333, 0.5522, 0.3078, 0.5625, 0.3333, 0.3647, 0.5, 0.375, 0.4184, 0.375, 0.4184, 0.3647, 0.5, 0.375, 0.5, 0.375, 0.507, 0.3555, 0.5253, 0.3647, 0.5, 0.5289, 0.4346, 0.5214, 0.3665, 0.5214, 0.3665, 0.5289, 0.4346, 0.6206, 0.3829, 0.625, 0.3867, 0.625, 0.3867, 0.6206, 0.3829, 0.4375, 0.451, 0.3833, 0.5, 0.3833, 0.5, 0.4375, 0.451, 0.5625, 0.4442, 0.5289, 0.4346, 0.5289, 0.4346, 0.5625, 0.4442, 0.375, 0.4184, 0.426, 0.349, 0.426, 0.349, 0.375, 0.4184, 0.4595, 0.2623, 0.5, 0.2374, 0.5, 0.2374, 0.4595, 0.2623, 0.6463, 0.5, 0.625, 0.4765, 0.625, 0.4765, 0.6463, 0.5, 0.625, 0.3867, 0.6463, 0.5, 0.6463, 0.5, 0.625, 0.3867, 0.5361, 0.2681, 0.5522, 0.3078, 0.5522, 0.3078, 0.5361, 0.2681, 0.5468, 0.3762, 0.5625, 0.389, 0.5625, 0.389, 0.5468, 0.3762, 0.5, 0.2374, 0.5361, 0.2681, 0.5361, 0.2681, 0.5, 0.2374, 0.5494, 0.3333, 0.5468, 0.3762, 0.5468, 0.3762, 0.5494, 0.3333, 0.4671, 0.4364, 0.4375, 0.451, 0.4375, 0.451, 0.4671, 0.4364, 0.375, 0.5, 0.375, 0.507, 0.375, 0.507, 0.375, 0.5, 0.5522, 0.3078, 0.5494, 0.3333, 0.5494, 0.3333, 0.5522, 0.3078, 0.3833, 0.5, 0.375, 0.5, 0.375, 0.5, 0.3833, 0.5, 0.4765, 0.3668, 0.4672, 0.4356, 0.4671, 0.4364, 0.4671, 0.4364, 0.4765, 0.3668, 0.5625, 0.389, 0.5798, 0.3481, 0.5798, 0.3481, 0.5625, 0.389, 0.4507, 0.2909, 0.4595, 0.2623, 0.4595, 0.2623, 0.4507, 0.2909, 0.5, 0.361, 0.4765, 0.3668, 0.4765, 0.3668, 0.5, 0.361, 0.753, 0.6667, 0.753, 0.8177, 0.75, 0.8177, 0.75, 0.6667, 0.808, 0.3333, 0.8085, 0.5, 0.753, 0.5, 0.753, 0.3333, 0.879, 0.6667, 0.879, 0.8177, 0.875, 0.8177, 0.875, 0.6667, 0.933, 0.3333, 0.9336, 0.5, 0.879, 0.5, 0.879, 0.3333, 0.0045, 0.6667, 0.0045, 0.8177, 0.0, 0.8177, 0.0, 0.6667, 0.05747, 0.3333, 0.05805, 0.5, 0.0045, 0.5, 0.0045, 0.3333, 0.1317, 0.6667, 0.1317, 0.8177, 0.125, 0.8177, 0.125, 0.6667, 0.1831, 0.5, 0.1825, 0.6667, 0.1317, 0.6667, 0.1317, 0.5, 0.2572, 0.6667, 0.2572, 0.8177, 0.25, 0.8177, 0.25, 0.6667, 0.3081, 0.5, 0.3075, 0.6667, 0.2572, 0.6667, 0.2572, 0.5, 0.4375, 0.6667, 0.4375, 0.8177, 0.375, 0.8177, 0.375, 0.6667, 0.4955, 0.6667, 0.4955, 0.8177, 0.4375, 0.8177, 0.4375, 0.6667, 0.5031, 0.6667, 0.5031, 0.8177, 0.5, 0.8177, 0.5, 0.6667, 0.6202, 0.6667, 0.6202, 0.8177, 0.5625, 0.8177, 0.5625, 0.6667, 0.6312, 0.6667, 0.6312, 0.8177, 0.625, 0.8177, 0.625, 0.6667, 0.6836, 0.5, 0.683, 0.6667, 0.6312, 0.6667, 0.625, 0.6667, 0.625, 0.5, 0.6463, 0.5, 0.753, 0.1667, 0.753, 0.1995, 0.75, 0.1995, 0.75, 0.1667, 0.879, 0.1667, 0.879, 0.1995, 0.875, 0.1995, 0.875, 0.1667, 0.9687, 0.0, 1.0, 0.1667, 0.9973, 0.1667, 0.9444, 0.1667, 0.9388, 0.1598, 0.0045, 0.1667, 0.0045, 0.1995, 0.0, 0.1995, 0.0, 0.1667, 0.09375, 0.0, 0.125, 0.1667, 0.1197, 0.1667, 0.07024, 0.1667, 0.06395, 0.159, 0.1317, 0.1667, 0.1317, 0.1995, 0.125, 0.1995, 0.125, 0.1667, 0.2572, 0.1667, 0.2572, 0.1995, 0.25, 0.1995, 0.25, 0.1667, 0.4375, 0.1667, 0.4375, 0.1995, 0.375, 0.1995, 0.375, 0.1667, 0.6188, 0.1667, 0.6188, 0.1995, 0.5625, 0.1995, 0.5625, 0.1667, 0.6288, 0.1667, 0.6288, 0.1995, 0.625, 0.1995, 0.625, 0.1667, 0.7188, 0.0, 0.75, 0.1667, 0.7457, 0.1667, 0.6952, 0.1667, 0.6888, 0.1595, 0.75, 0.1667, 0.75, 0.1995, 0.7457, 0.1995, 0.7457, 0.1667, 0.5, 0.1801, 0.5625, 0.1995, 0.5625, 0.3333, 0.5522, 0.3078, 0.5361, 0.2681, 0.5, 0.2374, 0.4375, 0.1995, 0.5, 0.1801, 0.5, 0.2374, 0.4595, 0.2623, 0.4507, 0.2909, 0.4375, 0.3333, 0.75, 0.6667, 0.75, 0.8177, 0.7457, 0.8177, 0.7457, 0.6667, 0.75, 0.1995, 0.75, 0.3333, 0.7457, 0.3333, 0.7457, 0.1995, 0.75, 0.8177, 0.75, 0.8333, 0.7457, 0.8333, 0.7457, 0.8177, 0.75, 0.3333, 0.75, 0.5, 0.7457, 0.5, 0.7457, 0.3333, 0.75, 0.8333, 0.7358, 0.909, 0.7335, 0.9091, 0.7457, 0.8333, 0.75, 0.5, 0.75, 0.6667, 0.7457, 0.6667, 0.7457, 0.5, 0.8437, 0.0, 0.875, 0.1667, 0.8724, 0.1667, 0.8204, 0.1667, 0.8139, 0.1594, 0.8724, 0.5, 0.8724, 0.6667, 0.817, 0.6667, 0.8165, 0.5, 0.8724, 0.3333, 0.8724, 0.5, 0.8165, 0.5, 0.817, 0.3333, 0.8724, 0.8177, 0.8724, 0.8333, 0.8203, 0.8333, 0.8198, 0.8177, 0.8724, 0.6667, 0.8724, 0.8177, 0.8198, 0.8177, 0.817, 0.6667, 0.8724, 0.1995, 0.8724, 0.3333, 0.817, 0.3333, 0.8194, 0.1995, 0.808, 0.6667, 0.8052, 0.8177, 0.753, 0.8177, 0.753, 0.6667, 0.875, 0.1667, 0.875, 0.1995, 0.8724, 0.1995, 0.8724, 0.1667, 0.875, 0.6667, 0.875, 0.8177, 0.8724, 0.8177, 0.8724, 0.6667, 0.875, 0.8333, 0.8589, 0.9192, 0.8576, 0.919, 0.8724, 0.8333, 0.875, 0.5, 0.875, 0.6667, 0.8724, 0.6667, 0.8724, 0.5, 0.875, 0.1995, 0.875, 0.3333, 0.8724, 0.3333, 0.8724, 0.1995, 0.875, 0.8177, 0.875, 0.8333, 0.8724, 0.8333, 0.8724, 0.8177, 0.875, 0.3333, 0.875, 0.5, 0.8724, 0.5, 0.8724, 0.3333, 0.9973, 0.1667, 0.9973, 0.1995, 0.9437, 0.1995, 0.9444, 0.1667, 0.9973, 0.5, 0.9973, 0.6667, 0.942, 0.6667, 0.9414, 0.5, 0.9973, 0.8177, 0.9973, 0.8333, 0.9445, 0.8333, 0.9441, 0.8177, 0.9973, 0.6667, 0.9973, 0.8177, 0.9441, 0.8177, 0.942, 0.6667, 0.9973, 0.1995, 0.9973, 0.3333, 0.942, 0.3333, 0.9437, 0.1995, 0.933, 0.6667, 0.9309, 0.8177, 0.879, 0.8177, 0.879, 0.6667, 0.9973, 0.3333, 0.9973, 0.5, 0.9414, 0.5, 0.942, 0.3333, 1.0, 0.1667, 1.0, 0.1995, 0.9973, 0.1995, 0.9973, 0.1667, 1.0, 0.6667, 1.0, 0.8177, 0.9973, 0.8177, 0.9973, 0.6667, 1.0, 0.8333, 0.9847, 0.9151, 0.9834, 0.9156, 0.9973, 0.8333, 1.0, 0.5, 1.0, 0.6667, 0.9973, 0.6667, 0.9973, 0.5, 1.0, 0.1995, 1.0, 0.3333, 0.9973, 0.3333, 0.9973, 0.1995, 1.0, 0.8177, 1.0, 0.8333, 0.9973, 0.8333, 0.9973, 0.8177, 1.0, 0.3333, 1.0, 0.5, 0.9973, 0.5, 0.9973, 0.3333, 0.1197, 0.1667, 0.1197, 0.1995, 0.06953, 0.1995, 0.07024, 0.1667, 0.1197, 0.5, 0.1197, 0.6667, 0.06757, 0.6667, 0.06696, 0.5, 0.1197, 0.8177, 0.1197, 0.8333, 0.07043, 0.8333, 0.07, 0.8177, 0.1197, 0.6667, 0.1197, 0.8177, 0.07, 0.8177, 0.06757, 0.6667, 0.1197, 0.1995, 0.1197, 0.3333, 0.06753, 0.3333, 0.06953, 0.1995, 0.1197, 0.8333, 0.1084, 0.9077, 0.08569, 0.9144, 0.07043, 0.8333, 0.1197, 0.3333, 0.1197, 0.5, 0.06696, 0.5, 0.06753, 0.3333, 0.125, 0.1667, 0.125, 0.1995, 0.1197, 0.1995, 0.1197, 0.1667, 0.125, 0.6667, 0.125, 0.8177, 0.1197, 0.8177, 0.1197, 0.6667, 0.125, 0.5, 0.125, 0.6667, 0.1197, 0.6667, 0.1197, 0.5, 0.125, 0.1995, 0.125, 0.3333, 0.1197, 0.3333, 0.1197, 0.1995, 0.125, 0.8177, 0.125, 0.8333, 0.1197, 0.8333, 0.1197, 0.8177, 0.125, 0.3333, 0.125, 0.5, 0.1197, 0.5, 0.1197, 0.3333, 0.125, 0.8333, 0.1112, 0.9068, 0.1084, 0.9077, 0.1197, 0.8333, 0.2187, 0.0, 0.25, 0.1667, 0.244, 0.1667, 0.1965, 0.1667, 0.189, 0.1585, 0.244, 0.5, 0.244, 0.6667, 0.1925, 0.6667, 0.1919, 0.5, 0.1785, 0.1667, 0.1797, 0.1995, 0.1317, 0.1995, 0.1317, 0.1667, 0.1825, 0.6667, 0.1801, 0.8177, 0.1317, 0.8177, 0.1317, 0.6667, 0.244, 0.3333, 0.244, 0.5, 0.1919, 0.5, 0.1925, 0.3333, 0.244, 0.8177, 0.244, 0.8333, 0.1953, 0.8333, 0.1949, 0.8177, 0.1825, 0.3333, 0.1831, 0.5, 0.1317, 0.5, 0.1317, 0.3333, 0.25, 0.1667, 0.25, 0.1995, 0.244, 0.1995, 0.244, 0.1667, 0.25, 0.6667, 0.25, 0.8177, 0.244, 0.8177, 0.244, 0.6667, 0.25, 0.8177, 0.25, 0.8333, 0.244, 0.8333, 0.244, 0.8177, 0.25, 0.3333, 0.25, 0.5, 0.244, 0.5, 0.244, 0.3333, 0.25, 0.8333, 0.2344, 0.9167, 0.2315, 0.917, 0.244, 0.8333, 0.25, 0.5, 0.25, 0.6667, 0.244, 0.6667, 0.244, 0.5, 0.25, 0.1995, 0.25, 0.3333, 0.244, 0.3333, 0.244, 0.1995, 0.2812, 0.0, 0.311, 0.1586, 0.3035, 0.1667, 0.2572, 0.1667, 0.25, 0.1667, 0.3647, 0.5, 0.3555, 0.5253, 0.375, 0.507, 0.375, 0.6667, 0.3673, 0.6667, 0.3175, 0.6667, 0.3169, 0.5, 0.3075, 0.6667, 0.3051, 0.8177, 0.2572, 0.8177, 0.2572, 0.6667, 0.375, 0.3333, 0.375, 0.4184, 0.3647, 0.5, 0.3169, 0.5, 0.3174, 0.3333, 0.3706, 0.3333, 0.3673, 0.8177, 0.3673, 0.8333, 0.3204, 0.8333, 0.3199, 0.8177, 0.3075, 0.3333, 0.3081, 0.5, 0.2572, 0.5, 0.2572, 0.3333, 0.3035, 0.1667, 0.3048, 0.1995, 0.2572, 0.1995, 0.2572, 0.1667, 0.375, 0.6667, 0.375, 0.8177, 0.3673, 0.8177, 0.3673, 0.6667, 0.375, 0.8177, 0.375, 0.8333, 0.3673, 0.8333, 0.3673, 0.8177, 0.375, 0.8333, 0.3617, 0.9041, 0.3576, 0.9058, 0.3673, 0.8333, 0.375, 0.1667, 0.375, 0.1995, 0.3706, 0.1995, 0.3706, 0.1667, 0.375, 0.1995, 0.375, 0.3333, 0.3706, 0.3333, 0.3706, 0.1995, 0.625, 0.6667, 0.625, 0.8177, 0.6202, 0.8177, 0.6202, 0.6667, 0.625, 0.8333, 0.6127, 0.8989, 0.6099, 0.8993, 0.6202, 0.8333, 0.625, 0.8177, 0.625, 0.8333, 0.6202, 0.8333, 0.6202, 0.8177, 0.7457, 0.5, 0.7457, 0.6667, 0.692, 0.6667, 0.6914, 0.5, 0.7457, 0.8177, 0.7457, 0.8333, 0.6952, 0.8333, 0.6947, 0.8177, 0.683, 0.6667, 0.6803, 0.8177, 0.6312, 0.8177, 0.6312, 0.6667, 0.7457, 0.1667, 0.7457, 0.1995, 0.6942, 0.1995, 0.6952, 0.1667, 0.7457, 0.1995, 0.7457, 0.3333, 0.6919, 0.3333, 0.6942, 0.1995, 0.625, 0.1667, 0.625, 0.1995, 0.6188, 0.1995, 0.6188, 0.1667, 0.5798, 0.3481, 0.6206, 0.3829, 0.6206, 0.3829, 0.5798, 0.3481, 0.625, 0.1995, 0.625, 0.3333, 0.6188, 0.3333, 0.6188, 0.1995, 0.625, 0.3333, 0.625, 0.3867, 0.6206, 0.3829, 0.6188, 0.3333, 0.5, 0.6667, 0.5, 0.8177, 0.4955, 0.8177, 0.4955, 0.6667, 0.5, 0.8333, 0.4869, 0.9033, 0.4843, 0.9034, 0.4955, 0.8333, 0.5, 0.8177, 0.5, 0.8333, 0.4955, 0.8333, 0.4955, 0.8177, 0.5625, 0.6667, 0.5625, 0.8177, 0.5031, 0.8177, 0.5031, 0.6667, 0.5625, 0.8333, 0.5491, 0.9048, 0.5149, 0.9034, 0.5031, 0.8333, 0.5625, 0.8177, 0.5625, 0.8333, 0.5031, 0.8333, 0.5031, 0.8177, 0.4517, 0.3746, 0.4526, 0.3333, 0.4526, 0.3333, 0.4517, 0.3746, 0.375, 0.507, 0.3555, 0.5253, 0.3555, 0.5253, 0.375, 0.507, 0.5, 0.361, 0.5001, 0.361, 0.5214, 0.3665, 0.5214, 0.3665, 0.5, 0.361, 0.4375, 0.3939, 0.426, 0.349, 0.426, 0.349, 0.4375, 0.3939, 0.3555, 0.5253, 0.3647, 0.5, 0.3647, 0.5, 0.3555, 0.5253, 0.5214, 0.3665, 0.5289, 0.4346, 0.5289, 0.4346, 0.5214, 0.3665, 0.6206, 0.3829, 0.625, 0.3867, 0.625, 0.3867, 0.6206, 0.3829, 0.6206, 0.3829, 0.5798, 0.3481, 0.5798, 0.3481, 0.6206, 0.3829, 0.3833, 0.5, 0.4375, 0.451, 0.4375, 0.451, 0.3833, 0.5, 0.5289, 0.4346, 0.5625, 0.4442, 0.5625, 0.4442, 0.5289, 0.4346, 0.426, 0.349, 0.375, 0.4184, 0.375, 0.4184, 0.426, 0.349, 0.4595, 0.2623, 0.5, 0.2374, 0.5, 0.2374, 0.4595, 0.2623, 0.625, 0.4765, 0.6463, 0.5, 0.6463, 0.5, 0.625, 0.4765, 0.6463, 0.5, 0.625, 0.3867, 0.625, 0.3867, 0.6463, 0.5, 0.5361, 0.2681, 0.5522, 0.3078, 0.5522, 0.3078, 0.5361, 0.2681, 0.5625, 0.389, 0.5468, 0.3762, 0.5468, 0.3762, 0.5625, 0.389, 0.375, 0.507, 0.3833, 0.5, 0.3833, 0.5, 0.375, 0.507, 0.5, 0.2374, 0.5361, 0.2681, 0.5361, 0.2681, 0.5, 0.2374, 0.5468, 0.3762, 0.5494, 0.3333, 0.5494, 0.3333, 0.5468, 0.3762, 0.4375, 0.451, 0.4671, 0.4364, 0.4671, 0.4364, 0.4375, 0.451, 0.5494, 0.3333, 0.5522, 0.3078, 0.5522, 0.3078, 0.5494, 0.3333, 0.375, 0.5, 0.3833, 0.5, 0.3833, 0.5, 0.375, 0.5, 0.4671, 0.4364, 0.4672, 0.4356, 0.4765, 0.3668, 0.4765, 0.3668, 0.4671, 0.4364, 0.5798, 0.3481, 0.5625, 0.389, 0.5625, 0.389, 0.5798, 0.3481, 0.4507, 0.2909, 0.4595, 0.2623, 0.4595, 0.2623, 0.4507, 0.2909, 0.4765, 0.3668, 0.5, 0.361, 0.5, 0.361, 0.4765, 0.3668, 0.375, 0.4184, 0.3647, 0.5, 0.3647, 0.5, 0.375, 0.4184, 0.4507, 0.2909, 0.4526, 0.3333, 0.4526, 0.3333, 0.4507, 0.2909, 0.5625, 0.4442, 0.625, 0.4765, 0.625, 0.4765, 0.5625, 0.4442, 0.4375, 0.3939, 0.4517, 0.3746, 0.4517, 0.3746, 0.4375, 0.3939, 0.5625, 0.6169, 0.6112, 0.6238, 0.6213, 0.6341, 0.5625, 0.6256, 0.6115, 0.6234, 0.5625, 0.5181, 0.5625, 0.5102, 0.6213, 0.6341, 0.5168, 0.5409, 0.5625, 0.6169, 0.5625, 0.6256, 0.5088, 0.5371, 0.5625, 0.5181, 0.5168, 0.5407, 0.5088, 0.5371, 0.5625, 0.5102, 0.5625, 0.5, 0.5625, 0.5102, 0.5088, 0.5371, 0.5625, 0.6256, 0.5625, 0.6667, 0.5031, 0.6667, 0.5, 0.6667, 0.5, 0.5, 0.4921, 0.5381, 0.4375, 0.6183, 0.4375, 0.6122, 0.4847, 0.5423, 0.4375, 0.5175, 0.4921, 0.5381, 0.4847, 0.5421, 0.4375, 0.5248, 0.4375, 0.6183, 0.3756, 0.6404, 0.3846, 0.6311, 0.4375, 0.6122, 0.3756, 0.6404, 0.4375, 0.5175, 0.4375, 0.5248, 0.3844, 0.6308, 0.4375, 0.5, 0.4375, 0.5175, 0.3756, 0.6404, 0.4375, 0.6183, 0.4375, 0.6667, 0.375, 0.6667, 0.375, 0.507, 0.3833, 0.5, 0.5, 0.4189, 0.5001, 0.361, 0.5214, 0.3665, 0.5289, 0.4346, 0.5, 0.4294, 0.5, 0.4294, 0.4672, 0.4356, 0.4765, 0.3668, 0.5, 0.361, 0.5, 0.4189, 0.5, 0.4294, 0.5289, 0.4346, 0.5625, 0.4442, 0.5625, 0.5, 0.5, 0.5, 0.3215, 0.1667, 0.3132, 0.1628, 0.314, 0.1586, 0.3051, 0.8177, 0.3075, 0.6667, 0.3175, 0.6667, 0.3199, 0.8177, 0.3075, 0.6667, 0.3081, 0.5, 0.3169, 0.5, 0.3175, 0.6667, 0.3081, 0.5, 0.3075, 0.3333, 0.3174, 0.3333, 0.3169, 0.5, 0.3048, 0.1995, 0.3035, 0.1667, 0.3215, 0.1667, 0.3202, 0.1995, 0.2888, 0.9176, 0.3046, 0.8333, 0.3117, 0.8378, 0.2966, 0.9179, 0.3046, 0.8333, 0.3051, 0.8177, 0.3199, 0.8177, 0.3204, 0.8333, 0.3075, 0.3333, 0.3048, 0.1995, 0.3202, 0.1995, 0.3174, 0.3333, 0.3046, 0.8333, 0.2888, 0.9176, 0.2692, 0.9168, 0.2572, 0.8333, 0.1965, 0.1667, 0.1882, 0.1629, 0.189, 0.1585, 0.1801, 0.8177, 0.1825, 0.6667, 0.1925, 0.6667, 0.1949, 0.8177, 0.1825, 0.6667, 0.1831, 0.5, 0.1919, 0.5, 0.1925, 0.6667, 0.1831, 0.5, 0.1825, 0.3333, 0.1925, 0.3333, 0.1919, 0.5, 0.1797, 0.1995, 0.1785, 0.1667, 0.1965, 0.1667, 0.1953, 0.1995, 0.1639, 0.9173, 0.1797, 0.8333, 0.1867, 0.8378, 0.1712, 0.9204, 0.1797, 0.8333, 0.1801, 0.8177, 0.1949, 0.8177, 0.1953, 0.8333, 0.1825, 0.3333, 0.1797, 0.1995, 0.1953, 0.1995, 0.1925, 0.3333, 0.1797, 0.8333, 0.1639, 0.9173, 0.1422, 0.9083, 0.1317, 0.8333, 0.07024, 0.1667, 0.0625, 0.1668, 0.06693, 0.1667, 0.05501, 0.8177, 0.05743, 0.6667, 0.06757, 0.6667, 0.07, 0.8177, 0.05743, 0.6667, 0.05805, 0.5, 0.06696, 0.5, 0.06757, 0.6667, 0.05805, 0.5, 0.05747, 0.3333, 0.06753, 0.3333, 0.06696, 0.5, 0.05548, 0.1995, 0.05476, 0.1667, 0.07024, 0.1667, 0.06953, 0.1995, 0.03897, 0.9163, 0.05458, 0.8333, 0.06164, 0.8379, 0.04687, 0.9167, 0.05458, 0.8333, 0.05501, 0.8177, 0.07, 0.8177, 0.07043, 0.8333, 0.05747, 0.3333, 0.05548, 0.1995, 0.06953, 0.1995, 0.06753, 0.3333, 0.05458, 0.8333, 0.03897, 0.9163, 0.01761, 0.9152, 0.0045, 0.8333, 0.9444, 0.1667, 0.9375, 0.1668, 0.9414, 0.1667, 0.9309, 0.8177, 0.933, 0.6667, 0.942, 0.6667, 0.9441, 0.8177, 0.933, 0.6667, 0.9336, 0.5, 0.9414, 0.5, 0.942, 0.6667, 0.9336, 0.5, 0.933, 0.3333, 0.942, 0.3333, 0.9414, 0.5, 0.9313, 0.1995, 0.9306, 0.1667, 0.9444, 0.1667, 0.9437, 0.1995, 0.9135, 0.9238, 0.9305, 0.8333, 0.9367, 0.8374, 0.9203, 0.9251, 0.9305, 0.8333, 0.9309, 0.8177, 0.9441, 0.8177, 0.9445, 0.8333, 0.933, 0.3333, 0.9313, 0.1995, 0.9437, 0.1995, 0.942, 0.3333, 0.9973, 0.8333, 0.9834, 0.9156, 0.9614, 0.9229, 0.9445, 0.8333, 0.8204, 0.1667, 0.8132, 0.1631, 0.8139, 0.1594, 0.8052, 0.8177, 0.808, 0.6667, 0.817, 0.6667, 0.8198, 0.8177, 0.808, 0.6667, 0.8085, 0.5, 0.8165, 0.5, 0.817, 0.6667, 0.8085, 0.5, 0.808, 0.3333, 0.817, 0.3333, 0.8165, 0.5, 0.8056, 0.1995, 0.8046, 0.1667, 0.8204, 0.1667, 0.8194, 0.1995, 0.7899, 0.914, 0.8047, 0.8333, 0.8118, 0.8372, 0.7971, 0.9154, 0.8047, 0.8333, 0.8052, 0.8177, 0.8198, 0.8177, 0.8203, 0.8333, 0.808, 0.3333, 0.8056, 0.1995, 0.8194, 0.1995, 0.817, 0.3333, 0.8724, 0.8333, 0.8576, 0.919, 0.8353, 0.9163, 0.8203, 0.8333, 0.6952, 0.1667, 0.6882, 0.1631, 0.6888, 0.1595, 0.6803, 0.8177, 0.683, 0.6667, 0.692, 0.6667, 0.6947, 0.8177, 0.683, 0.6667, 0.6836, 0.5, 0.6914, 0.5, 0.692, 0.6667, 0.6836, 0.5, 0.6831, 0.3333, 0.6919, 0.3333, 0.6914, 0.5, 0.6808, 0.1995, 0.6798, 0.1667, 0.6952, 0.1667, 0.6942, 0.1995, 0.6662, 0.9074, 0.6798, 0.8333, 0.6868, 0.8371, 0.6732, 0.9095, 0.6798, 0.8333, 0.6803, 0.8177, 0.6947, 0.8177, 0.6952, 0.8333, 0.6831, 0.3333, 0.6808, 0.1995, 0.6942, 0.1995, 0.6919, 0.3333, 0.6798, 0.8333, 0.6662, 0.9074, 0.6409, 0.8999, 0.6312, 0.8333])
me_sphere_001.materials.append(mat_pumpkin)
me_sphere_001.use_remesh_preserve_volume = False
me_sphere_001.use_remesh_preserve_attributes = False
me_sphere_001.use_mirror_vertex_groups = False
me_sphere_001.update()
me_sphere_002 = bpy.data.meshes.new('Sphere.002')
me_sphere_002.from_pydata([(-6.609e-08, -0.2225, 0.6826), (-0.1527, 0.1526, 0.68), (0.2641, -0.1094, 0.7496), (0.191, 0.1909, 0.7015), (1.446e-07, 0.2429, 0.6907), (-0.2267, 1.91e-07, 0.6843), (0.1811, -0.181, 0.696), (0.264, 0.1093, 0.7495), (-0.176, -0.1759, 0.6931), (0.2584, 6.048e-08, 0.6969), (-6.609e-08, -0.2225, 0.7301), (-0.231, -0.09567, 0.7775), (-0.1527, 0.1526, 0.7274), (0.2641, -0.1094, 0.797), (0.191, 0.1909, 0.749), (1.446e-07, 0.2429, 0.7382), (-0.2267, 1.91e-07, 0.7317), (-0.09139, -0.2206, 0.7714), (0.1811, -0.181, 0.7434), (0.264, 0.1093, 0.7969), (0.1039, 0.2508, 0.7892), (-0.0971, 0.2344, 0.7795), (-0.2075, 0.08593, 0.7636), (-0.176, -0.1759, 0.7405), (0.09427, -0.2276, 0.7755), (0.2584, 6.048e-08, 0.7443), (-6.609e-08, -0.2225, 0.7448), (-0.231, -0.09567, 0.7922), (-0.1527, 0.1526, 0.7421), (0.2641, -0.1094, 0.8117), (0.191, 0.1909, 0.7637), (1.446e-07, 0.2429, 0.7529), (-0.2267, 1.91e-07, 0.7464), (-0.09139, -0.2206, 0.7861), (0.1811, -0.181, 0.7581), (0.264, 0.1093, 0.8116), (0.1039, 0.2508, 0.8039), (-0.0971, 0.2344, 0.7942), (-0.2075, 0.08593, 0.7783), (-0.176, -0.1759, 0.7552), (0.09427, -0.2276, 0.7902), (0.2584, 6.048e-08, 0.759), (-0.04094, 0.1043, 0.8707), (0.001656, 0.1037, 0.85), (-0.08933, 0.0391, 0.8592), (-0.1075, 0.001416, 0.8128), (0.001656, -0.09477, 0.8382), (-0.0689, -0.06909, 0.8623), (-0.033, -0.08224, 0.893), (-0.09645, -0.03922, 0.8756), (0.03867, -0.08795, 0.8893), (0.07531, -0.07219, 0.8612), (-0.06743, 0.07046, 0.8253), (0.1116, 0.001416, 0.852), (0.1096, 0.04615, 0.8961), (0.1111, -0.04391, 0.8939), (0.04368, 0.1029, 0.8929), (0.07979, 0.0795, 0.8637), (-0.02828, 0.01407, 1.521), (-0.04072, 0.1105, 1.081), (-0.00956, 0.11, 1.06), (-0.07612, 0.0628, 1.069), (-0.08942, 0.03523, 1.023), (-0.00956, -0.03513, 1.048), (-0.06117, -0.01635, 1.072), (-0.03491, -0.02597, 1.103), (-0.08133, 0.005505, 1.086), (0.01752, -0.03014, 1.099), (0.04432, -0.01861, 1.071), (-0.0601, 0.08574, 1.035), (0.07085, 0.03523, 1.062), (0.06944, 0.06795, 1.106), (0.07049, 0.002075, 1.104), (0.02118, 0.1095, 1.103), (0.0476, 0.09236, 1.074), (-0.0516, 0.06936, 1.282), (-0.02096, 0.06894, 1.261), (-0.08641, 0.0225, 1.27), (-0.09949, -0.004612, 1.224), (-0.02096, -0.0738, 1.249), (-0.07171, -0.05533, 1.273), (-0.04589, -0.06479, 1.304), (-0.09154, -0.03384, 1.287), (0.005663, -0.0689, 1.3), (0.03202, -0.05756, 1.272), (-0.07066, 0.04505, 1.236), (0.0581, -0.004612, 1.263), (0.05671, 0.02756, 1.307), (0.05775, -0.03722, 1.305), (0.009264, 0.06837, 1.304), (0.03524, 0.05156, 1.275), (-0.04826, 0.07961, 1.397), (-0.02694, 0.07931, 1.376), (-0.07249, 0.04699, 1.386), (-0.0816, 0.02812, 1.339), (-0.02694, -0.02004, 1.365), (-0.06226, -0.007187, 1.389), (-0.04429, -0.01377, 1.419), (-0.07606, 0.00777, 1.402), (-0.008401, -0.01663, 1.416), (0.009943, -0.008739, 1.388), (-0.06153, 0.06269, 1.352), (0.0281, 0.02812, 1.378), (0.02714, 0.05051, 1.423), (0.02786, 0.005422, 1.42), (-0.005893, 0.07892, 1.419), (0.01219, 0.06722, 1.39), (0.007165, 0.2434, 0.6943), (0.007165, 0.2434, 0.7417), (0.007165, 0.2434, 0.7564), (0.004555, 0.1036, 0.853), (-0.00744, 0.11, 1.063), (-0.01888, 0.0689, 1.264), (-0.02548, 0.07929, 1.379), (-0.004674, 0.2424, 0.6927), (-0.004674, 0.2424, 0.7402), (-0.004674, 0.2424, 0.7549), (-0.0003939, 0.1037, 0.851), (-0.01106, 0.1101, 1.061), (-0.02244, 0.06896, 1.262), (-0.02796, 0.07933, 1.377), (-0.1504, 0.156, 0.6822), (-0.1504, 0.156, 0.7296), (-0.1504, 0.156, 0.7443), (-0.06631, 0.07188, 0.8272), (-0.05928, 0.08678, 1.037), (-0.06986, 0.04607, 1.238), (-0.06097, 0.0634, 1.354), (-0.1562, 0.1484, 0.6823), (-0.1562, 0.1484, 0.7297), (-0.1562, 0.1484, 0.7444), (-0.06881, 0.06848, 0.8275), (-0.06111, 0.08429, 1.037), (-0.07165, 0.04362, 1.239), (-0.06222, 0.06169, 1.354), (-0.2259, 0.003683, 0.6856), (-0.2259, 0.003683, 0.7331), (-0.2259, 0.003683, 0.7478), (-0.1067, 0.003031, 0.8148), (-0.08885, 0.03642, 1.025), (-0.09893, -0.00345, 1.226), (-0.0812, 0.02893, 1.341), (-0.227, -0.006888, 0.6876), (-0.227, -0.006888, 0.735), (-0.227, -0.006888, 0.7497), (-0.1067, -0.00151, 0.8173), (-0.08883, 0.03309, 1.027), (-0.09892, -0.006716, 1.228), (-0.0812, 0.02665, 1.344), (-0.1806, -0.1691, 0.6962), (-0.1806, -0.1691, 0.7436), (-0.1806, -0.1691, 0.7583), (-0.07121, -0.06658, 0.8634), (-0.06287, -0.01451, 1.073), (-0.07338, -0.05352, 1.274), (-0.06342, -0.005929, 1.39), (-0.167, -0.1807, 0.6964), (-0.167, -0.1807, 0.7438), (-0.167, -0.1807, 0.7585), (-0.06507, -0.0705, 0.8655), (-0.05837, -0.01737, 1.075), (-0.06896, -0.05634, 1.277), (-0.06034, -0.00789, 1.392), (-0.008704, -0.2223, 0.6866), (-0.008704, -0.2223, 0.734), (-0.008704, -0.2223, 0.7487), (-0.001644, -0.09358, 0.8435), (-0.01197, -0.03426, 1.053), (-0.02334, -0.07294, 1.255), (-0.02859, -0.01945, 1.37), (0.01093, -0.2231, 0.6879), (0.01093, -0.2231, 0.7353), (0.01093, -0.2231, 0.75), (0.005948, -0.09398, 0.8442), (-0.00642, -0.03455, 1.054), (-0.01788, -0.07323, 1.255), (-0.02479, -0.01965, 1.371), (0.1705, -0.1867, 0.6999), (0.1705, -0.1867, 0.7473), (0.1705, -0.1867, 0.7621), (0.07082, -0.07412, 0.8646), (0.04104, -0.02002, 1.075), (0.02879, -0.05895, 1.276), (0.007697, -0.009705, 1.391), (0.1966, 0.1846, 0.7052), (0.1966, 0.1846, 0.7526), (0.1966, 0.1846, 0.7674), (0.08208, 0.07694, 0.8661), (0.04927, 0.09048, 1.076), (0.03689, 0.04971, 1.277), (0.01333, 0.06593, 1.393), (0.1824, 0.1968, 0.7055), (0.1824, 0.1968, 0.753), (0.1824, 0.1968, 0.7677), (0.07621, 0.08182, 0.8666), (0.04498, 0.09405, 1.077), (0.03266, 0.05322, 1.278), (0.01039, 0.06838, 1.393), (0.2588, -0.007797, 0.7006), (0.2588, -0.007797, 0.748), (0.2588, -0.007797, 0.7628), (0.1115, -0.001814, 0.855), (0.07082, 0.03287, 1.065), (0.05808, -0.006935, 1.266), (0.02808, 0.0265, 1.381), (0.2586, 0.00538, 0.6994), (0.2586, 0.00538, 0.7469), (0.2586, 0.00538, 0.7616), (0.1115, 0.003617, 0.8541), (0.07078, 0.03684, 1.064), (0.05803, -0.003029, 1.265), (0.02805, 0.02922, 1.381), (0.07055, -0.2263, 0.7166), (0.1133, -0.2174, 0.721), (0.09427, -0.2276, 0.7539), (-0.1104, -0.2106, 0.717), (-0.06844, -0.2211, 0.7136), (-0.09139, -0.2206, 0.7498), (-0.2299, -0.07168, 0.7186), (-0.2184, -0.114, 0.7216), (-0.231, -0.09567, 0.7564), (-0.1947, 0.1015, 0.7078), (-0.2117, 0.06685, 0.7091), (-0.2075, 0.08593, 0.7395), (-0.0759, 0.2363, 0.7231), (-0.1104, 0.2148, 0.7196), (-0.0971, 0.2344, 0.7556), (0.1209, 0.2391, 0.7339), (0.08181, 0.2491, 0.7309), (0.1039, 0.2508, 0.765)], [], [(229, 228, 107, 108, 20), (220, 219, 149, 150, 11), (223, 222, 135, 136, 22), (184, 3, 14, 185), (6, 2, 13, 18), (163, 0, 10, 164), (205, 7, 19, 206), (177, 6, 18, 178), (121, 1, 12, 122), (135, 5, 16, 136), (198, 9, 25, 199), (107, 4, 15, 108), (149, 8, 23, 150), (171, 24, 40, 172), (129, 22, 38, 130), (157, 17, 33, 158), (178, 18, 34, 179), (122, 12, 28, 123), (136, 16, 32, 137), (199, 25, 41, 200), (108, 15, 31, 109), (115, 21, 37, 116), (150, 23, 39, 151), (143, 11, 27, 144), (185, 14, 30, 186), (18, 13, 29, 34), (164, 10, 26, 165), (206, 19, 35, 207), (192, 20, 36, 193), (151, 39, 47, 152), (200, 41, 53, 201), (123, 28, 52, 124), (158, 33, 48, 159), (172, 40, 50, 173), (207, 35, 54, 208), (34, 29, 55, 51), (144, 27, 49, 145), (109, 31, 43, 110), (137, 32, 45, 138), (179, 34, 51, 180), (130, 38, 44, 131), (193, 36, 56, 194), (165, 26, 46, 166), (186, 30, 57, 187), (116, 37, 42, 117), (124, 52, 69, 125), (159, 48, 65, 160), (152, 47, 64, 153), (201, 53, 70, 202), (117, 42, 59, 118), (187, 57, 74, 188), (166, 46, 63, 167), (194, 56, 73, 195), (131, 44, 61, 132), (180, 51, 68, 181), (138, 45, 62, 139), (110, 43, 60, 111), (145, 49, 66, 146), (173, 50, 67, 174), (51, 55, 72, 68), (208, 54, 71, 209), (188, 74, 90, 189), (167, 63, 79, 168), (195, 73, 89, 196), (132, 61, 77, 133), (181, 68, 84, 182), (139, 62, 78, 140), (111, 60, 76, 112), (146, 66, 82, 147), (174, 67, 83, 175), (68, 72, 88, 84), (209, 71, 87, 210), (125, 69, 85, 126), (160, 65, 81, 161), (153, 64, 80, 154), (202, 70, 86, 203), (118, 59, 75, 119), (182, 84, 100, 183), (140, 78, 94, 141), (112, 76, 92, 113), (147, 82, 98, 148), (175, 83, 99, 176), (84, 88, 104, 100), (210, 87, 103, 211), (126, 85, 101, 127), (161, 81, 97, 162), (154, 80, 96, 155), (203, 86, 102, 204), (119, 75, 91, 120), (189, 90, 106, 190), (168, 79, 95, 169), (196, 89, 105, 197), (133, 77, 93, 134), (100, 104, 58), (105, 113, 92, 58), (99, 183, 100, 58), (106, 197, 105, 58), (103, 190, 106, 58), (104, 204, 102, 58), (96, 162, 97, 58), (102, 211, 103, 58), (94, 148, 98, 58), (93, 141, 94, 58), (101, 134, 93, 58), (97, 169, 95, 58), (92, 120, 91, 58), (98, 155, 96, 58), (91, 127, 101, 58), (95, 176, 99, 58), (226, 225, 121, 122, 21), (217, 216, 163, 164, 17), (214, 213, 177, 178, 24), (89, 112, 113, 105), (73, 111, 112, 89), (56, 110, 111, 73), (36, 109, 110, 56), (20, 108, 109, 36), (191, 227, 229, 20, 192), (76, 119, 120, 92), (60, 118, 119, 76), (43, 117, 118, 60), (31, 116, 117, 43), (15, 115, 116, 31), (4, 114, 115, 15), (75, 126, 127, 91), (59, 125, 126, 75), (42, 124, 125, 59), (37, 123, 124, 42), (21, 122, 123, 37), (114, 224, 226, 21, 115), (85, 133, 134, 101), (69, 132, 133, 85), (52, 131, 132, 69), (28, 130, 131, 52), (12, 129, 130, 28), (1, 128, 129, 12), (77, 140, 141, 93), (61, 139, 140, 77), (44, 138, 139, 61), (38, 137, 138, 44), (22, 136, 137, 38), (128, 221, 223, 22, 129), (78, 147, 148, 94), (62, 146, 147, 78), (45, 145, 146, 62), (32, 144, 145, 45), (16, 143, 144, 32), (5, 142, 143, 16), (82, 154, 155, 98), (66, 153, 154, 82), (49, 152, 153, 66), (27, 151, 152, 49), (11, 150, 151, 27), (142, 218, 220, 11, 143), (80, 161, 162, 96), (64, 160, 161, 80), (47, 159, 160, 64), (39, 158, 159, 47), (23, 157, 158, 39), (8, 156, 157, 23), (81, 168, 169, 97), (65, 167, 168, 81), (48, 166, 167, 65), (33, 165, 166, 48), (17, 164, 165, 33), (156, 215, 217, 17, 157), (79, 175, 176, 95), (63, 174, 175, 79), (46, 173, 174, 63), (26, 172, 173, 46), (10, 171, 172, 26), (0, 170, 171, 10), (83, 182, 183, 99), (67, 181, 182, 83), (50, 180, 181, 67), (40, 179, 180, 50), (24, 178, 179, 40), (170, 212, 214, 24, 171), (87, 189, 190, 103), (71, 188, 189, 87), (54, 187, 188, 71), (35, 186, 187, 54), (19, 185, 186, 35), (7, 184, 185, 19), (90, 196, 197, 106), (74, 195, 196, 90), (57, 194, 195, 74), (30, 193, 194, 57), (14, 192, 193, 30), (3, 191, 192, 14), (88, 203, 204, 104), (72, 202, 203, 88), (55, 201, 202, 72), (29, 200, 201, 55), (13, 199, 200, 29), (2, 198, 199, 13), (86, 210, 211, 102), (70, 209, 210, 86), (53, 208, 209, 70), (41, 207, 208, 53), (25, 206, 207, 41), (9, 205, 206, 25), (212, 213, 214), (215, 216, 217), (218, 219, 220), (221, 222, 223), (224, 225, 226), (227, 228, 229)])
_uv = me_sphere_002.uv_layers.new(name='UVMap')
_uv.uv.foreach_set('vector', [0.7018, 0.9095, 0.709, 0.9094, 0.7335, 0.9091, 0.7335, 0.9091, 0.7018, 0.9095, 0.07812, 0.9167, 0.08569, 0.9144, 0.1084, 0.9077, 0.1084, 0.9077, 0.07812, 0.9167, 0.9547, 0.9251, 0.9614, 0.9229, 0.9834, 0.9156, 0.9834, 0.9156, 0.9547, 0.9251, 0.6099, 0.8993, 0.6127, 0.8989, 0.6127, 0.8989, 0.6099, 0.8993, 0.3883, 0.9041, 0.4241, 0.9047, 0.4241, 0.9047, 0.3883, 0.9041, 0.2315, 0.917, 0.2344, 0.9167, 0.2344, 0.9167, 0.2315, 0.917, 0.5149, 0.9034, 0.5491, 0.9048, 0.5491, 0.9048, 0.5149, 0.9034, 0.3576, 0.9058, 0.3617, 0.9041, 0.3617, 0.9041, 0.3576, 0.9058, 0.8576, 0.919, 0.8589, 0.9192, 0.8589, 0.9192, 0.8576, 0.919, 0.9834, 0.9156, 0.9847, 0.9151, 0.9847, 0.9151, 0.9834, 0.9156, 0.4843, 0.9034, 0.4869, 0.9033, 0.4869, 0.9033, 0.4843, 0.9034, 0.7335, 0.9091, 0.7358, 0.909, 0.7358, 0.909, 0.7335, 0.9091, 0.1084, 0.9077, 0.1112, 0.9068, 0.1112, 0.9068, 0.1084, 0.9077, 0.2692, 0.9168, 0.2966, 0.9179, 0.2966, 0.9179, 0.2692, 0.9168, 0.8929, 0.9195, 0.9203, 0.9251, 0.9203, 0.9251, 0.8929, 0.9195, 0.1422, 0.9083, 0.1712, 0.9204, 0.1712, 0.9204, 0.1422, 0.9083, 0.3576, 0.9058, 0.3617, 0.9041, 0.3617, 0.9041, 0.3576, 0.9058, 0.8576, 0.919, 0.8589, 0.9192, 0.8589, 0.9192, 0.8576, 0.919, 0.9834, 0.9156, 0.9847, 0.9151, 0.9847, 0.9151, 0.9834, 0.9156, 0.4843, 0.9034, 0.4869, 0.9033, 0.4869, 0.9033, 0.4843, 0.9034, 0.7335, 0.9091, 0.7358, 0.909, 0.7358, 0.909, 0.7335, 0.9091, 0.7658, 0.9093, 0.7971, 0.9154, 0.7971, 0.9154, 0.7658, 0.9093, 0.1084, 0.9077, 0.1112, 0.9068, 0.1112, 0.9068, 0.1084, 0.9077, 0.01761, 0.9152, 0.04687, 0.9167, 0.04687, 0.9167, 0.01761, 0.9152, 0.6099, 0.8993, 0.6127, 0.8989, 0.6127, 0.8989, 0.6099, 0.8993, 0.3883, 0.9041, 0.4241, 0.9047, 0.4241, 0.9047, 0.3883, 0.9041, 0.2315, 0.917, 0.2344, 0.9167, 0.2344, 0.9167, 0.2315, 0.917, 0.5149, 0.9034, 0.5491, 0.9048, 0.5491, 0.9048, 0.5149, 0.9034, 0.6409, 0.8999, 0.6732, 0.9095, 0.6732, 0.9095, 0.6409, 0.8999, 0.1084, 0.9077, 0.1112, 0.9068, 0.1053, 0.9382, 0.1034, 0.9385, 0.4843, 0.9034, 0.4869, 0.9033, 0.4815, 0.9319, 0.4797, 0.9321, 0.8576, 0.919, 0.8589, 0.9192, 0.8551, 0.9395, 0.8541, 0.9395, 0.1422, 0.9083, 0.1712, 0.9204, 0.1656, 0.9501, 0.1469, 0.9395, 0.2692, 0.9168, 0.2966, 0.9179, 0.2913, 0.9467, 0.2725, 0.9411, 0.5149, 0.9034, 0.5491, 0.9048, 0.5433, 0.9355, 0.5197, 0.9321, 0.3883, 0.9041, 0.4241, 0.9047, 0.4185, 0.9347, 0.3942, 0.9355, 0.01761, 0.9152, 0.04687, 0.9167, 0.04223, 0.9414, 0.02028, 0.933, 0.7335, 0.9091, 0.7358, 0.909, 0.7306, 0.9366, 0.729, 0.9368, 0.9834, 0.9156, 0.9847, 0.9151, 0.9814, 0.9324, 0.9804, 0.933, 0.3576, 0.9058, 0.3617, 0.9041, 0.3558, 0.9355, 0.3531, 0.9369, 0.8929, 0.9195, 0.9203, 0.9251, 0.9164, 0.9457, 0.8963, 0.9399, 0.6409, 0.8999, 0.6732, 0.9095, 0.6676, 0.9394, 0.6458, 0.9324, 0.2315, 0.917, 0.2344, 0.9167, 0.2299, 0.9404, 0.228, 0.9413, 0.6099, 0.8993, 0.6127, 0.8989, 0.6066, 0.9316, 0.6047, 0.9319, 0.7658, 0.9093, 0.7971, 0.9154, 0.7928, 0.9386, 0.7705, 0.9367, 0.8541, 0.9395, 0.8551, 0.9395, 0.8551, 0.9395, 0.8541, 0.9395, 0.1469, 0.9395, 0.1656, 0.9501, 0.1656, 0.9501, 0.1469, 0.9395, 0.1034, 0.9385, 0.1053, 0.9382, 0.1053, 0.9382, 0.1034, 0.9385, 0.4797, 0.9321, 0.4815, 0.9319, 0.4815, 0.9319, 0.4797, 0.9321, 0.7705, 0.9367, 0.7928, 0.9386, 0.7928, 0.9386, 0.7705, 0.9367, 0.6047, 0.9319, 0.6066, 0.9316, 0.6066, 0.9316, 0.6047, 0.9319, 0.228, 0.9413, 0.2299, 0.9404, 0.2299, 0.9404, 0.228, 0.9413, 0.6458, 0.9324, 0.6676, 0.9394, 0.6676, 0.9394, 0.6458, 0.9324, 0.8963, 0.9399, 0.9164, 0.9457, 0.9164, 0.9457, 0.8963, 0.9399, 0.3531, 0.9369, 0.3558, 0.9355, 0.3558, 0.9355, 0.3531, 0.9369, 0.9804, 0.933, 0.9814, 0.9324, 0.9814, 0.9324, 0.9804, 0.933, 0.729, 0.9368, 0.7306, 0.9366, 0.7306, 0.9366, 0.729, 0.9368, 0.02028, 0.933, 0.04223, 0.9414, 0.04223, 0.9414, 0.02028, 0.933, 0.2725, 0.9411, 0.2913, 0.9467, 0.2913, 0.9467, 0.2725, 0.9411, 0.3942, 0.9355, 0.4185, 0.9347, 0.4185, 0.9347, 0.3942, 0.9355, 0.5197, 0.9321, 0.5433, 0.9355, 0.5433, 0.9355, 0.5197, 0.9321, 0.6047, 0.9319, 0.6066, 0.9316, 0.6066, 0.9316, 0.6047, 0.9319, 0.228, 0.9413, 0.2299, 0.9404, 0.2299, 0.9404, 0.228, 0.9413, 0.6458, 0.9324, 0.6676, 0.9394, 0.6676, 0.9394, 0.6458, 0.9324, 0.8963, 0.9399, 0.9164, 0.9457, 0.9164, 0.9457, 0.8963, 0.9399, 0.3531, 0.9369, 0.3558, 0.9355, 0.3558, 0.9355, 0.3531, 0.9369, 0.9804, 0.933, 0.9814, 0.9324, 0.9814, 0.9324, 0.9804, 0.933, 0.729, 0.9368, 0.7306, 0.9366, 0.7306, 0.9366, 0.729, 0.9368, 0.02028, 0.933, 0.04223, 0.9414, 0.04223, 0.9414, 0.02028, 0.933, 0.2725, 0.9411, 0.2913, 0.9467, 0.2913, 0.9467, 0.2725, 0.9411, 0.3942, 0.9355, 0.4185, 0.9347, 0.4185, 0.9347, 0.3942, 0.9355, 0.5197, 0.9321, 0.5433, 0.9355, 0.5433, 0.9355, 0.5197, 0.9321, 0.8541, 0.9395, 0.8551, 0.9395, 0.8551, 0.9395, 0.8541, 0.9395, 0.1469, 0.9395, 0.1656, 0.9501, 0.1656, 0.9501, 0.1469, 0.9395, 0.1034, 0.9385, 0.1053, 0.9382, 0.1053, 0.9382, 0.1034, 0.9385, 0.4797, 0.9321, 0.4815, 0.9319, 0.4815, 0.9319, 0.4797, 0.9321, 0.7705, 0.9367, 0.7928, 0.9386, 0.7928, 0.9386, 0.7705, 0.9367, 0.3531, 0.9369, 0.3558, 0.9355, 0.3558, 0.9355, 0.3531, 0.9369, 0.9804, 0.933, 0.9814, 0.9324, 0.9814, 0.9324, 0.9804, 0.933, 0.729, 0.9368, 0.7306, 0.9366, 0.7306, 0.9366, 0.729, 0.9368, 0.02028, 0.933, 0.04223, 0.9414, 0.04223, 0.9414, 0.02028, 0.933, 0.2725, 0.9411, 0.2913, 0.9467, 0.2913, 0.9467, 0.2725, 0.9411, 0.3942, 0.9355, 0.4185, 0.9347, 0.4185, 0.9347, 0.3942, 0.9355, 0.5197, 0.9321, 0.5433, 0.9355, 0.5433, 0.9355, 0.5197, 0.9321, 0.8541, 0.9395, 0.8551, 0.9395, 0.8551, 0.9395, 0.8541, 0.9395, 0.1469, 0.9395, 0.1656, 0.9501, 0.1656, 0.9501, 0.1469, 0.9395, 0.1034, 0.9385, 0.1053, 0.9382, 0.1053, 0.9382, 0.1034, 0.9385, 0.4797, 0.9321, 0.4815, 0.9319, 0.4815, 0.9319, 0.4797, 0.9321, 0.7705, 0.9367, 0.7928, 0.9386, 0.7928, 0.9386, 0.7705, 0.9367, 0.6047, 0.9319, 0.6066, 0.9316, 0.6066, 0.9316, 0.6047, 0.9319, 0.228, 0.9413, 0.2299, 0.9404, 0.2299, 0.9404, 0.228, 0.9413, 0.6458, 0.9324, 0.6676, 0.9394, 0.6676, 0.9394, 0.6458, 0.9324, 0.8963, 0.9399, 0.9164, 0.9457, 0.9164, 0.9457, 0.8963, 0.9399, 0.3942, 0.9355, 0.4185, 0.9347, 0.4062, 1.0, 0.7074, 0.9394, 0.729, 0.9368, 0.7306, 0.9366, 0.7187, 1.0, 0.3337, 0.9467, 0.3531, 0.9369, 0.3558, 0.9355, 0.3438, 1.0, 0.6434, 0.9316, 0.6458, 0.9324, 0.6676, 0.9394, 0.6562, 1.0, 0.5817, 0.9355, 0.6047, 0.9319, 0.6066, 0.9316, 0.5938, 1.0, 0.4565, 0.9347, 0.4797, 0.9321, 0.4815, 0.9319, 0.4688, 1.0, 0.1447, 0.9382, 0.1469, 0.9395, 0.1656, 0.9501, 0.1562, 1.0, 0.5185, 0.9319, 0.5197, 0.9321, 0.5433, 0.9355, 0.5312, 1.0, 0.01857, 0.9324, 0.02028, 0.933, 0.04223, 0.9414, 0.03125, 1.0, 0.9586, 0.9457, 0.9804, 0.933, 0.9814, 0.9324, 0.9687, 1.0, 0.8949, 0.9395, 0.8963, 0.9399, 0.9164, 0.9457, 0.9062, 1.0, 0.2094, 0.9501, 0.228, 0.9413, 0.2299, 0.9404, 0.2187, 1.0, 0.7694, 0.9366, 0.7705, 0.9367, 0.7928, 0.9386, 0.7812, 1.0, 0.08277, 0.9414, 0.1034, 0.9385, 0.1053, 0.9382, 0.09375, 1.0, 0.8322, 0.9386, 0.8541, 0.9395, 0.8551, 0.9395, 0.8437, 1.0, 0.2701, 0.9404, 0.2725, 0.9411, 0.2913, 0.9467, 0.2812, 1.0, 0.8279, 0.9154, 0.8353, 0.9163, 0.8576, 0.919, 0.8576, 0.919, 0.8279, 0.9154, 0.2038, 0.9204, 0.2115, 0.9195, 0.2315, 0.917, 0.2315, 0.917, 0.2038, 0.9204, 0.3284, 0.9179, 0.3357, 0.9149, 0.3576, 0.9058, 0.3576, 0.9058, 0.3284, 0.9179, 0.7074, 0.9394, 0.729, 0.9368, 0.729, 0.9368, 0.7074, 0.9394, 0.7074, 0.9394, 0.729, 0.9368, 0.729, 0.9368, 0.7074, 0.9394, 0.7074, 0.9394, 0.729, 0.9368, 0.729, 0.9368, 0.7074, 0.9394, 0.7018, 0.9095, 0.7335, 0.9091, 0.729, 0.9368, 0.7074, 0.9394, 0.7018, 0.9095, 0.7335, 0.9091, 0.7335, 0.9091, 0.7018, 0.9095, 0.6409, 0.8999, 0.6662, 0.9074, 0.6732, 0.9095, 0.6732, 0.9095, 0.6409, 0.8999, 0.7694, 0.9366, 0.7705, 0.9367, 0.7705, 0.9367, 0.7694, 0.9366, 0.7694, 0.9366, 0.7705, 0.9367, 0.7705, 0.9367, 0.7694, 0.9366, 0.7694, 0.9366, 0.7705, 0.9367, 0.7705, 0.9367, 0.7694, 0.9366, 0.7642, 0.909, 0.7658, 0.9093, 0.7705, 0.9367, 0.7694, 0.9366, 0.7642, 0.909, 0.7658, 0.9093, 0.7658, 0.9093, 0.7642, 0.909, 0.7642, 0.909, 0.7658, 0.9093, 0.7658, 0.9093, 0.7642, 0.909, 0.8322, 0.9386, 0.8541, 0.9395, 0.8541, 0.9395, 0.8322, 0.9386, 0.8322, 0.9386, 0.8541, 0.9395, 0.8541, 0.9395, 0.8322, 0.9386, 0.8322, 0.9386, 0.8541, 0.9395, 0.8541, 0.9395, 0.8322, 0.9386, 0.8279, 0.9154, 0.8576, 0.919, 0.8541, 0.9395, 0.8322, 0.9386, 0.8279, 0.9154, 0.8576, 0.919, 0.8576, 0.919, 0.8279, 0.9154, 0.7658, 0.9093, 0.7899, 0.914, 0.7971, 0.9154, 0.7971, 0.9154, 0.7658, 0.9093, 0.8949, 0.9395, 0.8963, 0.9399, 0.8963, 0.9399, 0.8949, 0.9395, 0.8949, 0.9395, 0.8963, 0.9399, 0.8963, 0.9399, 0.8949, 0.9395, 0.8949, 0.9395, 0.8963, 0.9399, 0.8963, 0.9399, 0.8949, 0.9395, 0.8911, 0.9192, 0.8929, 0.9195, 0.8963, 0.9399, 0.8949, 0.9395, 0.8911, 0.9192, 0.8929, 0.9195, 0.8929, 0.9195, 0.8911, 0.9192, 0.8911, 0.9192, 0.8929, 0.9195, 0.8929, 0.9195, 0.8911, 0.9192, 0.9586, 0.9457, 0.9804, 0.933, 0.9804, 0.933, 0.9586, 0.9457, 0.9586, 0.9457, 0.9804, 0.933, 0.9804, 0.933, 0.9586, 0.9457, 0.9586, 0.9457, 0.9804, 0.933, 0.9804, 0.933, 0.9586, 0.9457, 0.9547, 0.9251, 0.9834, 0.9156, 0.9804, 0.933, 0.9586, 0.9457, 0.9547, 0.9251, 0.9834, 0.9156, 0.9834, 0.9156, 0.9547, 0.9251, 0.8929, 0.9195, 0.9135, 0.9238, 0.9203, 0.9251, 0.9203, 0.9251, 0.8929, 0.9195, 0.01857, 0.9324, 0.02028, 0.933, 0.02028, 0.933, 0.01857, 0.9324, 0.01857, 0.9324, 0.02028, 0.933, 0.02028, 0.933, 0.01857, 0.9324, 0.01857, 0.9324, 0.02028, 0.933, 0.02028, 0.933, 0.01857, 0.9324, 0.01534, 0.9151, 0.01761, 0.9152, 0.02028, 0.933, 0.01857, 0.9324, 0.01534, 0.9151, 0.01761, 0.9152, 0.01761, 0.9152, 0.01534, 0.9151, 0.01534, 0.9151, 0.01761, 0.9152, 0.01761, 0.9152, 0.01534, 0.9151, 0.08277, 0.9414, 0.1034, 0.9385, 0.1034, 0.9385, 0.08277, 0.9414, 0.08277, 0.9414, 0.1034, 0.9385, 0.1034, 0.9385, 0.08277, 0.9414, 0.08277, 0.9414, 0.1034, 0.9385, 0.1034, 0.9385, 0.08277, 0.9414, 0.07812, 0.9167, 0.1084, 0.9077, 0.1034, 0.9385, 0.08277, 0.9414, 0.07812, 0.9167, 0.1084, 0.9077, 0.1084, 0.9077, 0.07812, 0.9167, 0.01761, 0.9152, 0.03897, 0.9163, 0.04687, 0.9167, 0.04687, 0.9167, 0.01761, 0.9152, 0.1447, 0.9382, 0.1469, 0.9395, 0.1469, 0.9395, 0.1447, 0.9382, 0.1447, 0.9382, 0.1469, 0.9395, 0.1469, 0.9395, 0.1447, 0.9382, 0.1447, 0.9382, 0.1469, 0.9395, 0.1469, 0.9395, 0.1447, 0.9382, 0.1388, 0.9068, 0.1422, 0.9083, 0.1469, 0.9395, 0.1447, 0.9382, 0.1388, 0.9068, 0.1422, 0.9083, 0.1422, 0.9083, 0.1388, 0.9068, 0.1388, 0.9068, 0.1422, 0.9083, 0.1422, 0.9083, 0.1388, 0.9068, 0.2094, 0.9501, 0.228, 0.9413, 0.228, 0.9413, 0.2094, 0.9501, 0.2094, 0.9501, 0.228, 0.9413, 0.228, 0.9413, 0.2094, 0.9501, 0.2094, 0.9501, 0.228, 0.9413, 0.228, 0.9413, 0.2094, 0.9501, 0.2038, 0.9204, 0.2315, 0.917, 0.228, 0.9413, 0.2094, 0.9501, 0.2038, 0.9204, 0.2315, 0.917, 0.2315, 0.917, 0.2038, 0.9204, 0.1422, 0.9083, 0.1639, 0.9173, 0.1712, 0.9204, 0.1712, 0.9204, 0.1422, 0.9083, 0.2701, 0.9404, 0.2725, 0.9411, 0.2725, 0.9411, 0.2701, 0.9404, 0.2701, 0.9404, 0.2725, 0.9411, 0.2725, 0.9411, 0.2701, 0.9404, 0.2701, 0.9404, 0.2725, 0.9411, 0.2725, 0.9411, 0.2701, 0.9404, 0.2656, 0.9167, 0.2692, 0.9168, 0.2725, 0.9411, 0.2701, 0.9404, 0.2656, 0.9167, 0.2692, 0.9168, 0.2692, 0.9168, 0.2656, 0.9167, 0.2656, 0.9167, 0.2692, 0.9168, 0.2692, 0.9168, 0.2656, 0.9167, 0.3337, 0.9467, 0.3531, 0.9369, 0.3531, 0.9369, 0.3337, 0.9467, 0.3337, 0.9467, 0.3531, 0.9369, 0.3531, 0.9369, 0.3337, 0.9467, 0.3337, 0.9467, 0.3531, 0.9369, 0.3531, 0.9369, 0.3337, 0.9467, 0.3284, 0.9179, 0.3576, 0.9058, 0.3531, 0.9369, 0.3337, 0.9467, 0.3284, 0.9179, 0.3576, 0.9058, 0.3576, 0.9058, 0.3284, 0.9179, 0.2692, 0.9168, 0.2888, 0.9176, 0.2966, 0.9179, 0.2966, 0.9179, 0.2692, 0.9168, 0.5817, 0.9355, 0.6047, 0.9319, 0.6047, 0.9319, 0.5817, 0.9355, 0.5817, 0.9355, 0.6047, 0.9319, 0.6047, 0.9319, 0.5817, 0.9355, 0.5817, 0.9355, 0.6047, 0.9319, 0.6047, 0.9319, 0.5817, 0.9355, 0.5759, 0.9048, 0.6099, 0.8993, 0.6047, 0.9319, 0.5817, 0.9355, 0.5759, 0.9048, 0.6099, 0.8993, 0.6099, 0.8993, 0.5759, 0.9048, 0.5759, 0.9048, 0.6099, 0.8993, 0.6099, 0.8993, 0.5759, 0.9048, 0.6434, 0.9316, 0.6458, 0.9324, 0.6458, 0.9324, 0.6434, 0.9316, 0.6434, 0.9316, 0.6458, 0.9324, 0.6458, 0.9324, 0.6434, 0.9316, 0.6434, 0.9316, 0.6458, 0.9324, 0.6458, 0.9324, 0.6434, 0.9316, 0.6373, 0.8989, 0.6409, 0.8999, 0.6458, 0.9324, 0.6434, 0.9316, 0.6373, 0.8989, 0.6409, 0.8999, 0.6409, 0.8999, 0.6373, 0.8989, 0.6373, 0.8989, 0.6409, 0.8999, 0.6409, 0.8999, 0.6373, 0.8989, 0.4565, 0.9347, 0.4797, 0.9321, 0.4797, 0.9321, 0.4565, 0.9347, 0.4565, 0.9347, 0.4797, 0.9321, 0.4797, 0.9321, 0.4565, 0.9347, 0.4565, 0.9347, 0.4797, 0.9321, 0.4797, 0.9321, 0.4565, 0.9347, 0.4509, 0.9047, 0.4843, 0.9034, 0.4797, 0.9321, 0.4565, 0.9347, 0.4509, 0.9047, 0.4843, 0.9034, 0.4843, 0.9034, 0.4509, 0.9047, 0.4509, 0.9047, 0.4843, 0.9034, 0.4843, 0.9034, 0.4509, 0.9047, 0.5185, 0.9319, 0.5197, 0.9321, 0.5197, 0.9321, 0.5185, 0.9319, 0.5185, 0.9319, 0.5197, 0.9321, 0.5197, 0.9321, 0.5185, 0.9319, 0.5185, 0.9319, 0.5197, 0.9321, 0.5197, 0.9321, 0.5185, 0.9319, 0.5131, 0.9033, 0.5149, 0.9034, 0.5197, 0.9321, 0.5185, 0.9319, 0.5131, 0.9033, 0.5149, 0.9034, 0.5149, 0.9034, 0.5131, 0.9033, 0.5131, 0.9033, 0.5149, 0.9034, 0.5149, 0.9034, 0.5131, 0.9033, 0.2888, 0.9176, 0.2966, 0.9179, 0.2973, 0.9144, 0.1639, 0.9173, 0.1712, 0.9204, 0.1719, 0.9168, 0.03897, 0.9163, 0.04687, 0.9167, 0.04757, 0.913, 0.9135, 0.9238, 0.9203, 0.9251, 0.9209, 0.9219, 0.7899, 0.914, 0.7971, 0.9154, 0.7975, 0.9132, 0.6662, 0.9074, 0.6732, 0.9095, 0.6736, 0.9074])
me_sphere_002.materials.append(mat_material_002)
me_sphere_002.use_remesh_preserve_volume = False
me_sphere_002.use_remesh_preserve_attributes = False
me_sphere_002.use_mirror_vertex_groups = False
me_sphere_002.update()

# ---- objects
ob_light = bpy.data.objects.new('Light', light_light)
ob_camera = bpy.data.objects.new('Camera', cam_camera)
ob_sphere = bpy.data.objects.new('Sphere', me_sphere)
ob_sphere_001 = bpy.data.objects.new('Sphere.001', me_sphere_001)
ob_sphere_002 = bpy.data.objects.new('Sphere.002', me_sphere_002)

# ---- transforms, parenting, visibility, modifiers, constraints
ob_light.location = (4.076, 1.005, 5.904)
ob_light.rotation_euler = (0.6503, 0.05522, 1.866)
ob_light.lock_rotations_4d = False
ob_light.empty_display_type = 'ARROWS'
ob_light.color = (0.0, 0.0, 0.0, 0.0)
ob_light.lineart.crease_threshold = 0.0
ob_camera.location = (7.359, -6.926, 4.958)
ob_camera.rotation_euler = (1.109, 0.0, 0.8149)
ob_camera.lock_rotations_4d = False
ob_camera.empty_display_type = 'ARROWS'
ob_camera.color = (0.0, 0.0, 0.0, 0.0)
ob_camera.display_type = 'WIRE'
ob_camera.lineart.crease_threshold = 0.0
ob_sphere.location = (0.0, 0.0, -0.2177)
ob_sphere.scale = (1.216, 1.216, 0.7554)
ob_sphere.lineart.crease_threshold = 0.0
ob_sphere_001.location = (0.0, 0.0, -0.2177)
ob_sphere_001.scale = (1.216, 1.216, 0.7554)
ob_sphere_001.lineart.crease_threshold = 0.0
ob_sphere_002.location = (0.0, 0.0, -0.2177)
ob_sphere_002.scale = (1.216, 1.216, 0.7554)
ob_sphere_002.lineart.crease_threshold = 0.0

# ---- collection membership
col_collection.objects.link(ob_light)
col_collection.objects.link(ob_camera)
col_collection.objects.link(ob_sphere)
col_collection.objects.link(ob_sphere_001)
col_collection.objects.link(ob_sphere_002)

# ---- scene / render settings (as saved in the file)
scene.camera = ob_camera
scene.frame_start = 1; scene.frame_end = 250; scene.frame_set(1)
scene.render.engine = 'BLENDER_EEVEE_NEXT'
scene.cycles.use_denoising = False
scene.cycles.samples = 128
scene.cycles.sampling_pattern = 'TABULATED_SOBOL'
scene.cycles.use_adaptive_sampling = False
scene.cycles.use_light_tree = False
scene.view_settings.view_transform = 'Filmic'
bpy.context.view_layer.update()
